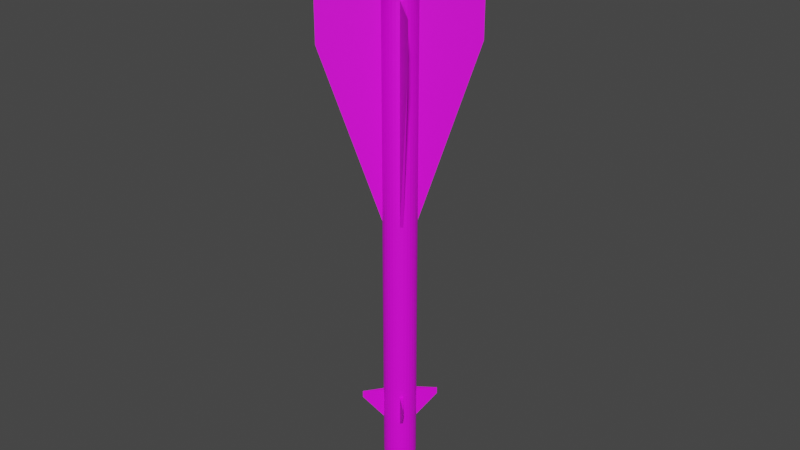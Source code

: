 # Source: R-40T.blend  (saved by Blender 2.80.75; exported with 4.5.12 LTS)
import bpy
from mathutils import Matrix  # noqa: F401  (used for matrix-valued properties, if any)

bpy.ops.wm.read_factory_settings(use_empty=True)
scene = bpy.context.scene
scene.name = 'Scene'

# ---- collections
col_collection = bpy.data.collections.new('Collection'); scene.collection.children.link(col_collection)

# ---- images (referenced by path relative to the original .blend; pixels are not part of the script)
import os
ASSET_DIR = os.environ.get("B2B_ASSET_DIR", "")  # directory of the original .blend (textures are referenced by path, not embedded)
HERE = os.path.dirname(os.path.abspath(__file__))  # packed textures are extracted next to this script under _unpacked/

def load_image(name, relpath, width, height, colorspace="sRGB"):
    """Load a texture the original file referenced (path relative to the .blend, or extracted next to this script)."""
    p = next((c for c in (os.path.join(HERE, relpath), os.path.join(ASSET_DIR, relpath)) if relpath and os.path.exists(c)), "")
    if p:
        img = bpy.data.images.load(p, check_existing=True)
        img.name = name
    else:  # same state as the original file: an image datablock whose file is absent (Cycles renders it pink)
        img = bpy.data.images.new(name, width, height)
        img.source = "FILE"
        img.filepath = "//" + (relpath or name)
    img.colorspace_settings.name = colorspace
    return img
img_r_40t_texture_png = load_image('R-40T Texture.png', 'R-40T Texture.png', 1024, 1024, 'sRGB')

# ---- materials (node trees are filled in below, after node groups)
mat_material_001 = bpy.data.materials.new('Material.001')
mat_material_001.use_transparent_shadow = False

# ---- material node trees
mat_material_001.use_nodes = True; mat_material_001.node_tree.nodes.clear()
_N = mat_material_001.node_tree.nodes; _L = mat_material_001.node_tree.links
n0 = _N.new('ShaderNodeOutputMaterial'); n0.name = 'Material Output'; n0.location = (300, 300)
n1 = _N.new('ShaderNodeBsdfPrincipled'); n1.name = 'Principled BSDF'; n1.location = (10, 300)
n1.distribution = 'GGX'
n1.subsurface_method = 'BURLEY'
n1.inputs[3].default_value = 1.45
n1.inputs[27].default_value = (0.0, 0.0, 0.0, 1.0)
n1.inputs[28].default_value = 1.0
n2 = _N.new('ShaderNodeTexImage'); n2.name = 'Image Texture'; n2.location = (-295, 204)
n2.image = img_r_40t_texture_png
_L.new(n1.outputs[0], n0.inputs[0])
_L.new(n2.outputs[0], n1.inputs[0])
n0.is_active_output = True

# ---- world
world_world = bpy.data.worlds.new('World'); scene.world = world_world
world_world.use_nodes = True; world_world.node_tree.nodes.clear()
_N = world_world.node_tree.nodes; _L = world_world.node_tree.links
n0 = _N.new('ShaderNodeOutputWorld'); n0.name = 'World Output'; n0.location = (300, 300)
n1 = _N.new('ShaderNodeBackground'); n1.name = 'Background'; n1.location = (10, 300)
n1.inputs[0].default_value = (0.05088, 0.05088, 0.05088, 1.0)
_L.new(n1.outputs[0], n0.inputs[0])
n0.is_active_output = True
world_world.color = (0.05088, 0.05088, 0.05088)
world_world.use_sun_shadow = False
world_world.sun_shadow_jitter_overblur = 0.0

# ---- meshes
me_cylinder = bpy.data.meshes.new('Cylinder')
me_cylinder.from_pydata([(0.1007, 1.044, -15.5), (0.1007, 1.044, 16.03), (0.2929, 1.005, -15.5), (0.2929, 1.005, 16.03), (0.4738, 0.9294, -15.5), (0.4738, 0.9294, 16.03), (0.6365, 0.82, -15.5), (0.6365, 0.82, 16.03), (0.7747, 0.681, -15.5), (0.7747, 0.681, 16.03), (0.8832, 0.5177, -15.5), (0.8832, 0.5177, 16.03), (0.9577, 0.3364, -15.5), (0.9577, 0.3364, 16.03), (0.9954, 0.144, -15.5), (0.9954, 0.144, 16.03), (0.9949, -0.05199, -15.5), (0.9949, -0.05198, 16.03), (0.9562, -0.2441, -15.5), (0.9562, -0.2441, 16.03), (0.8806, -0.4251, -15.5), (0.8806, -0.4251, 16.03), (0.7713, -0.5878, -15.5), (0.7713, -0.5878, 16.03), (0.6323, -0.726, -15.5), (0.6323, -0.726, 16.03), (0.469, -0.8345, -15.5), (0.469, -0.8345, 16.03), (0.2877, -0.909, -15.5), (0.2877, -0.909, 16.03), (0.09533, -0.9467, -15.5), (0.09533, -0.9467, 16.03), (-0.1007, -0.9462, -15.5), (-0.1007, -0.9462, 16.03), (-0.2929, -0.9074, -15.5), (-0.2929, -0.9074, 16.03), (-0.4738, -0.8319, -15.5), (-0.4738, -0.8319, 16.03), (-0.6365, -0.7226, -15.5), (-0.6365, -0.7226, 16.03), (-0.7747, -0.5836, -15.5), (-0.7747, -0.5836, 16.03), (-0.8832, -0.4203, -15.5), (-0.8832, -0.4203, 16.03), (-0.9577, -0.239, -15.5), (-0.9577, -0.239, 16.03), (-0.9954, -0.04661, -15.5), (-0.9954, -0.04661, 16.03), (-0.9949, 0.1494, -15.5), (-0.9949, 0.1494, 16.03), (-0.9562, 0.3416, -15.5), (-0.9562, 0.3416, 16.03), (-0.8806, 0.5225, -15.5), (-0.8806, 0.5225, 16.03), (-0.7713, 0.6852, -15.5), (-0.7713, 0.6852, 16.03), (-0.6323, 0.8234, -15.5), (-0.6323, 0.8234, 16.03), (-0.469, 0.9319, -15.5), (-0.469, 0.9319, 16.03), (-0.2877, 1.006, -15.5), (-0.2877, 1.006, 16.03), (-0.09533, 1.044, -15.5), (-0.09533, 1.044, 16.03), (-0.1749, 0.6308, 17.15), (-0.2851, 0.5855, 17.15), (-0.3843, 0.5196, 17.15), (-0.4688, 0.4356, 17.15), (-0.5353, 0.3367, 17.15), (-0.5812, 0.2267, 17.15), (-0.6047, 0.1099, 17.15), (-0.605, -0.009222, 17.15), (-0.5821, -0.1261, 17.15), (-0.5368, -0.2364, 17.15), (-0.4709, -0.3356, 17.15), (-0.3869, -0.4201, 17.15), (-0.288, -0.4865, 17.15), (-0.178, -0.5324, 17.15), (-0.06121, -0.556, 17.15), (0.05794, -0.5563, 17.15), (0.1749, -0.5334, 17.15), (0.2851, -0.4881, 17.15), (0.3843, -0.4222, 17.15), (0.4688, -0.3381, 17.15), (0.5353, -0.2392, 17.15), (0.5812, -0.1293, 17.15), (0.6047, -0.01249, 17.15), (0.605, 0.1067, 17.15), (0.5821, 0.2236, 17.15), (0.5368, 0.3338, 17.15), (0.4709, 0.433, 17.15), (0.3869, 0.5175, 17.15), (0.288, 0.584, 17.15), (0.06121, 0.6534, 17.15), (0.178, 0.6299, 17.15), (-0.05794, 0.6538, 17.15), (0.07225, 0.7626, 17.15), (-0.0684, 0.763, 17.15), (-0.2064, 0.7359, 17.15), (-0.3365, 0.6824, 17.15), (-0.4537, 0.6046, 17.15), (-0.5534, 0.5054, 17.15), (-0.6319, 0.3887, 17.15), (-0.686, 0.2589, 17.15), (-0.7139, 0.121, 17.15), (-0.7142, -0.01968, 17.15), (-0.6872, -0.1577, 17.15), (-0.6337, -0.2878, 17.15), (-0.5559, -0.405, 17.15), (-0.4567, -0.5047, 17.15), (-0.3399, -0.5831, 17.15), (-0.2101, -0.6373, 17.15), (-0.07226, -0.6651, 17.15), (0.0684, -0.6655, 17.15), (0.2064, -0.6384, 17.15), (0.3365, -0.585, 17.15), (0.4537, -0.5071, 17.15), (0.5534, -0.408, 17.15), (0.6319, -0.2912, 17.15), (0.686, -0.1614, 17.15), (0.7139, -0.02354, 17.15), (0.7142, 0.1171, 17.15), (0.6872, 0.2551, 17.15), (0.6337, 0.3852, 17.15), (0.5559, 0.5024, 17.15), (0.4567, 0.6021, 17.15), (0.3399, 0.6806, 17.15), (0.2101, 0.7348, 17.15), (0.01974, 0.2437, 18.91), (-0.01869, 0.2438, 18.91), (-0.05639, 0.2364, 18.91), (-0.09193, 0.2218, 18.91), (-0.1239, 0.2006, 18.91), (-0.1512, 0.1735, 18.91), (-0.1726, 0.1416, 18.91), (-0.1874, 0.1061, 18.91), (-0.195, 0.06846, 18.91), (-0.1951, 0.03004, 18.91), (-0.1877, -0.007669, 18.91), (-0.1731, -0.04321, 18.91), (-0.1518, -0.07521, 18.91), (-0.1248, -0.1025, 18.91), (-0.09286, -0.1239, 18.91), (-0.0574, -0.1387, 18.91), (-0.01974, -0.1463, 18.91), (0.01868, -0.1464, 18.91), (0.05639, -0.139, 18.91), (0.09192, -0.1244, 18.91), (0.1239, -0.1031, 18.91), (0.1512, -0.07603, 18.91), (0.1726, -0.04414, 18.91), (0.1874, -0.008682, 18.91), (0.195, 0.02898, 18.91), (0.1951, 0.0674, 18.91), (0.1877, 0.1051, 18.91), (0.1731, 0.1406, 18.91), (0.1518, 0.1727, 18.91), (0.1247, 0.1999, 18.91), (0.09286, 0.2213, 18.91), (0.0574, 0.2361, 18.91), (0.07504, 0.7901, 17.15), (-0.07104, 0.7905, 17.15), (-0.2144, 0.7624, 17.15), (-0.3495, 0.7069, 17.15), (-0.4712, 0.626, 17.15), (-0.5748, 0.523, 17.15), (-0.6563, 0.4018, 17.15), (-0.7125, 0.267, 17.15), (-0.7414, 0.1238, 17.15), (-0.7418, -0.02232, 17.15), (-0.7137, -0.1657, 17.15), (-0.6582, -0.3008, 17.15), (-0.5773, -0.4225, 17.15), (-0.4743, -0.5261, 17.15), (-0.3531, -0.6075, 17.15), (-0.2182, -0.6638, 17.15), (-0.07505, -0.6927, 17.15), (0.07104, -0.6931, 17.15), (0.2144, -0.665, 17.15), (0.3495, -0.6094, 17.15), (0.4712, -0.5286, 17.15), (0.5748, -0.4256, 17.15), (0.6563, -0.3043, 17.15), (0.7125, -0.1695, 17.15), (0.7414, -0.02633, 17.15), (0.7418, 0.1198, 17.15), (0.7137, 0.2631, 17.15), (0.6582, 0.3982, 17.15), (0.5773, 0.5199, 17.15), (0.4743, 0.6235, 17.15), (0.3531, 0.705, 17.15), (0.2182, 0.7612, 17.15), (0.05842, 0.6259, 17.15), (-0.0553, 0.6262, 17.15), (-0.1669, 0.6043, 17.15), (-0.2721, 0.5611, 17.15), (-0.3668, 0.4981, 17.15), (-0.4474, 0.4179, 17.15), (-0.5109, 0.3236, 17.15), (-0.5547, 0.2186, 17.15), (-0.5772, 0.1071, 17.15), (-0.5775, -0.006581, 17.15), (-0.5556, -0.1182, 17.15), (-0.5123, -0.2234, 17.15), (-0.4494, -0.3181, 17.15), (-0.3692, -0.3987, 17.15), (-0.2748, -0.4621, 17.15), (-0.1699, -0.5059, 17.15), (-0.05842, -0.5284, 17.15), (0.0553, -0.5287, 17.15), (0.1669, -0.5069, 17.15), (0.2721, -0.4636, 17.15), (0.3668, -0.4007, 17.15), (0.4474, -0.3205, 17.15), (0.5109, -0.2261, 17.15), (0.5547, -0.1212, 17.15), (0.5772, -0.009699, 17.15), (0.5775, 0.104, 17.15), (0.5556, 0.2156, 17.15), (0.5123, 0.3208, 17.15), (0.4494, 0.4155, 17.15), (0.3692, 0.4962, 17.15), (0.2748, 0.5596, 17.15), (0.1699, 0.6034, 17.15), (-0.0684, 0.763, 16.77), (-0.05794, 0.6538, 16.77), (0.06121, 0.6534, 16.77), (0.07225, 0.7626, 16.77), (-0.2064, 0.7359, 16.77), (-0.1749, 0.6308, 16.77), (-0.3365, 0.6824, 16.77), (-0.2851, 0.5855, 16.77), (-0.4537, 0.6046, 16.77), (-0.3843, 0.5196, 16.77), (-0.5534, 0.5054, 16.77), (-0.4688, 0.4356, 16.77), (-0.6319, 0.3887, 16.77), (-0.5353, 0.3367, 16.77), (-0.686, 0.2589, 16.77), (-0.5812, 0.2267, 16.77), (-0.7139, 0.121, 16.77), (-0.6047, 0.1099, 16.77), (-0.7142, -0.01968, 16.77), (-0.605, -0.009222, 16.77), (-0.6872, -0.1577, 16.77), (-0.5821, -0.1261, 16.77), (-0.6337, -0.2878, 16.77), (-0.5368, -0.2364, 16.77), (-0.5559, -0.405, 16.77), (-0.4709, -0.3356, 16.77), (-0.4567, -0.5047, 16.77), (-0.3869, -0.4201, 16.77), (-0.3399, -0.5831, 16.77), (-0.288, -0.4865, 16.77), (-0.2101, -0.6373, 16.77), (-0.178, -0.5324, 16.77), (-0.07226, -0.6651, 16.77), (-0.06121, -0.556, 16.77), (0.0684, -0.6655, 16.77), (0.05794, -0.5563, 16.77), (0.2064, -0.6384, 16.77), (0.1749, -0.5334, 16.77), (0.3365, -0.585, 16.77), (0.2851, -0.4881, 16.77), (0.4537, -0.5071, 16.77), (0.3843, -0.4222, 16.77), (0.5534, -0.408, 16.77), (0.4688, -0.3381, 16.77), (0.6319, -0.2912, 16.77), (0.5353, -0.2392, 16.77), (0.686, -0.1614, 16.77), (0.5812, -0.1293, 16.77), (0.7139, -0.02354, 16.77), (0.6047, -0.01249, 16.77), (0.7142, 0.1171, 16.77), (0.605, 0.1067, 16.77), (0.6872, 0.2551, 16.77), (0.5821, 0.2236, 16.77), (0.6337, 0.3852, 16.77), (0.5368, 0.3338, 16.77), (0.5559, 0.5024, 16.77), (0.4709, 0.433, 16.77), (0.4567, 0.6021, 16.77), (0.3869, 0.5175, 16.77), (0.3399, 0.6806, 16.77), (0.288, 0.584, 16.77), (0.2101, 0.7348, 16.77), (0.178, 0.6299, 16.77), (0.0304, 0.3491, 18.91), (-0.02878, 0.3492, 18.91), (-0.08685, 0.3378, 18.91), (-0.1416, 0.3153, 18.91), (-0.1909, 0.2826, 18.91), (-0.2328, 0.2409, 18.91), (-0.2658, 0.1917, 18.91), (-0.2886, 0.1371, 18.91), (-0.3003, 0.07912, 18.91), (-0.3005, 0.01994, 18.91), (-0.2891, -0.03813, 18.91), (-0.2666, -0.09286, 18.91), (-0.2339, -0.1422, 18.91), (-0.1921, -0.1841, 18.91), (-0.143, -0.2171, 18.91), (-0.08841, -0.2399, 18.91), (-0.0304, -0.2516, 18.91), (0.02877, -0.2518, 18.91), (0.08684, -0.2404, 18.91), (0.1416, -0.2179, 18.91), (0.1909, -0.1851, 18.91), (0.2328, -0.1434, 18.91), (0.2658, -0.0943, 18.91), (0.2886, -0.03969, 18.91), (0.3003, 0.01832, 18.91), (0.3005, 0.0775, 18.91), (0.2891, 0.1356, 18.91), (0.2666, 0.1903, 18.91), (0.2339, 0.2396, 18.91), (0.1921, 0.2815, 18.91), (0.143, 0.3146, 18.91), (0.0884, 0.3373, 18.91), (0.1007, 1.044, -13.0), (0.2929, 1.005, -13.0), (0.4738, 0.9294, -13.0), (0.6365, 0.82, -13.0), (0.7747, 0.681, -13.0), (0.8832, 0.5177, -13.0), (0.9577, 0.3364, -13.0), (0.9954, 0.144, -13.0), (0.9949, -0.05199, -13.0), (0.9562, -0.2441, -13.0), (0.8806, -0.4251, -13.0), (0.7713, -0.5878, -13.0), (0.6323, -0.726, -13.0), (0.469, -0.8345, -13.0), (0.2877, -0.909, -13.0), (0.09533, -0.9467, -13.0), (-0.1007, -0.9462, -13.0), (-0.2929, -0.9074, -13.0), (-0.4738, -0.8319, -13.0), (-0.6365, -0.7226, -13.0), (-0.7747, -0.5836, -13.0), (-0.8832, -0.4203, -13.0), (-0.9577, -0.239, -13.0), (-0.9954, -0.04661, -13.0), (-0.9949, 0.1494, -13.0), (-0.9562, 0.3416, -13.0), (-0.8806, 0.5225, -13.0), (-0.7713, 0.6852, -13.0), (-0.6323, 0.8234, -13.0), (-0.469, 0.9319, -13.0), (-0.2877, 1.006, -13.0), (-0.09533, 1.044, -13.0), (0.1007, 1.044, -11.07), (0.2929, 1.005, -11.07), (0.4738, 0.9294, -11.07), (0.6365, 0.82, -11.07), (0.7747, 0.681, -11.07), (0.8832, 0.5177, -11.07), (0.9577, 0.3364, -11.07), (0.9954, 0.144, -11.07), (0.9949, -0.05199, -11.07), (0.9562, -0.2441, -11.07), (0.8806, -0.4251, -11.07), (0.7713, -0.5878, -11.07), (0.6323, -0.726, -11.07), (0.469, -0.8345, -11.07), (0.2877, -0.909, -11.07), (0.09533, -0.9467, -11.07), (-0.1007, -0.9462, -11.07), (-0.2929, -0.9074, -11.07), (-0.4738, -0.8319, -11.07), (-0.6365, -0.7226, -11.07), (-0.7747, -0.5836, -11.07), (-0.8832, -0.4203, -11.07), (-0.9577, -0.239, -11.07), (-0.9954, -0.04661, -11.07), (-0.9949, 0.1494, -11.07), (-0.9562, 0.3416, -11.07), (-0.8806, 0.5225, -11.07), (-0.7713, 0.6852, -11.07), (-0.6323, 0.8234, -11.07), (-0.469, 0.9319, -11.07), (-0.2877, 1.006, -11.07), (-0.09533, 1.044, -11.07), (0.1007, 1.044, 13.31), (0.2929, 1.005, 13.31), (0.4738, 0.9294, 13.31), (0.6365, 0.82, 13.31), (0.7747, 0.681, 13.31), (0.8832, 0.5177, 13.31), (0.9577, 0.3364, 13.31), (0.9954, 0.144, 13.31), (0.9949, -0.05198, 13.31), (0.9562, -0.2441, 13.31), (0.8806, -0.4251, 13.31), (0.7713, -0.5878, 13.31), (0.6323, -0.726, 13.31), (0.469, -0.8345, 13.31), (0.2877, -0.909, 13.31), (0.09533, -0.9467, 13.31), (-0.1007, -0.9462, 13.31), (-0.2929, -0.9074, 13.31), (-0.4738, -0.8319, 13.31), (-0.6365, -0.7226, 13.31), (-0.7747, -0.5836, 13.31), (-0.8832, -0.4203, 13.31), (-0.9577, -0.239, 13.31), (-0.9954, -0.04661, 13.31), (-0.9949, 0.1494, 13.31), (-0.9562, 0.3416, 13.31), (-0.8806, 0.5225, 13.31), (-0.7713, 0.6852, 13.31), (-0.6323, 0.8234, 13.31), (-0.469, 0.9319, 13.31), (-0.2877, 1.006, 13.31), (-0.09533, 1.044, 13.31), (0.2929, 1.005, 0.4514), (0.4738, 0.9294, 0.4514), (0.6365, 0.82, 0.4514), (0.7747, 0.681, 0.4514), (0.8832, 0.5177, 0.4514), (0.9577, 0.3364, 0.4514), (0.9954, 0.144, 0.4514), (0.9949, -0.05198, 0.4514), (0.9562, -0.2441, 0.4514), (0.8806, -0.4251, 0.4514), (0.7713, -0.5878, 0.4514), (0.6323, -0.726, 0.4514), (0.469, -0.8345, 0.4514), (0.2877, -0.909, 0.4514), (0.09533, -0.9467, 0.4514), (-0.1007, -0.9462, 0.4514), (-0.2929, -0.9074, 0.4514), (-0.4738, -0.8319, 0.4514), (-0.6365, -0.7226, 0.4514), (-0.7747, -0.5836, 0.4514), (-0.8832, -0.4203, 0.4514), (-0.9577, -0.239, 0.4514), (-0.9954, -0.04661, 0.4514), (-0.9949, 0.1494, 0.4514), (-0.9562, 0.3416, 0.4514), (-0.8806, 0.5225, 0.4514), (-0.7713, 0.6852, 0.4514), (-0.6323, 0.8234, 0.4514), (-0.469, 0.9319, 0.4514), (-0.2877, 1.006, 0.4514), (-0.09533, 1.044, 0.4514), (0.1007, 1.044, 0.4514), (3.11, -3.078, 13.31), (-3.127, -3.061, 13.31), (3.11, -3.078, 10.78), (3.127, 3.159, 13.31), (-3.127, -3.061, 10.78), (3.127, 3.159, 10.78), (-3.11, 3.176, 13.31), (1.598, -1.558, -11.57), (-3.11, 3.176, 10.78), (1.598, -1.558, -11.15), (1.607, 1.647, -11.15), (1.607, 1.647, -11.57), (-1.598, 1.655, -11.15), (-1.598, 1.655, -11.57), (-1.607, -1.549, -11.57), (-1.607, -1.549, -11.15), (0.01973, 0.2437, 18.04), (-0.01869, 0.2438, 18.04), (-0.0564, 0.2364, 18.04), (-0.09193, 0.2218, 18.04), (-0.1239, 0.2006, 18.04), (-0.1512, 0.1735, 18.04), (-0.1726, 0.1416, 18.04), (-0.1874, 0.1061, 18.04), (-0.195, 0.06846, 18.04), (-0.1951, 0.03004, 18.04), (-0.1877, -0.007669, 18.04), (-0.1731, -0.04321, 18.04), (-0.1519, -0.07521, 18.04), (-0.1248, -0.1025, 18.04), (-0.09287, -0.1239, 18.04), (-0.05741, -0.1387, 18.04), (-0.01974, -0.1463, 18.04), (0.01868, -0.1464, 18.04), (0.05638, -0.139, 18.04), (0.09192, -0.1244, 18.04), (0.1239, -0.1031, 18.04), (0.1512, -0.07603, 18.04), (0.1726, -0.04414, 18.04), (0.1874, -0.008682, 18.04), (0.195, 0.02898, 18.04), (0.1951, 0.0674, 18.04), (0.1877, 0.1051, 18.04), (0.1731, 0.1406, 18.04), (0.1518, 0.1727, 18.04), (0.1247, 0.1999, 18.04), (0.09285, 0.2213, 18.04), (0.0574, 0.2361, 18.04), (0.09165, 0.9542, -16.46), (0.2665, 0.9189, -16.46), (0.4312, 0.8502, -16.46), (0.5793, 0.7507, -16.46), (0.7051, 0.6242, -16.46), (0.8038, 0.4756, -16.46), (0.8717, 0.3106, -16.46), (0.906, 0.1355, -16.46), (0.9055, -0.04294, -16.46), (0.8702, -0.2178, -16.46), (0.8015, -0.3825, -16.46), (0.702, -0.5306, -16.46), (0.5755, -0.6564, -16.46), (0.4269, -0.7551, -16.46), (0.2618, -0.8229, -16.46), (0.08676, -0.8573, -16.46), (-0.09166, -0.8568, -16.46), (-0.2666, -0.8215, -16.46), (-0.4312, -0.7528, -16.46), (-0.5793, -0.6533, -16.46), (-0.7051, -0.5268, -16.46), (-0.8038, -0.3781, -16.46), (-0.8717, -0.2131, -16.46), (-0.906, -0.03805, -16.46), (-0.9055, 0.1404, -16.46), (-0.8702, 0.3153, -16.46), (-0.8015, 0.4799, -16.46), (-0.702, 0.628, -16.46), (-0.5755, 0.7538, -16.46), (-0.4269, 0.8525, -16.46), (-0.2618, 0.9204, -16.46), (-0.08676, 0.9547, -16.46), (0.07631, 0.8026, -17.21), (0.2219, 0.7733, -17.21), (0.359, 0.716, -17.21), (0.4823, 0.6332, -17.21), (0.5871, 0.5279, -17.21), (0.6693, 0.4041, -17.21), (0.7257, 0.2667, -17.21), (0.7543, 0.121, -17.21), (0.7539, -0.02759, -17.21), (0.7245, -0.1732, -17.21), (0.6673, -0.3103, -17.21), (0.5845, -0.4336, -17.21), (0.4791, -0.5383, -17.21), (0.3554, -0.6205, -17.21), (0.218, -0.677, -17.21), (0.07224, -0.7056, -17.21), (-0.07631, -0.7052, -17.21), (-0.2219, -0.6758, -17.21), (-0.359, -0.6186, -17.21), (-0.4823, -0.5358, -17.21), (-0.5871, -0.4304, -17.21), (-0.6693, -0.3067, -17.21), (-0.7257, -0.1693, -17.21), (-0.7543, -0.02352, -17.21), (-0.7539, 0.125, -17.21), (-0.7245, 0.2706, -17.21), (-0.6673, 0.4077, -17.21), (-0.5845, 0.531, -17.21), (-0.4791, 0.6358, -17.21), (-0.3554, 0.718, -17.21), (-0.218, 0.7745, -17.21), (-0.07224, 0.803, -17.21), (0.0551, 0.5931, -18.0), (0.1602, 0.5719, -18.0), (0.2592, 0.5306, -18.0), (0.3483, 0.4707, -18.0), (0.4239, 0.3947, -18.0), (0.4833, 0.3053, -18.0), (0.524, 0.2061, -18.0), (0.5447, 0.1009, -18.0), (0.5444, -0.006384, -18.0), (0.5232, -0.1115, -18.0), (0.4819, -0.2105, -18.0), (0.422, -0.2995, -18.0), (0.346, -0.3752, -18.0), (0.2566, -0.4345, -18.0), (0.1574, -0.4753, -18.0), (0.05216, -0.496, -18.0), (-0.0551, -0.4957, -18.0), (-0.1602, -0.4745, -18.0), (-0.2592, -0.4331, -18.0), (-0.3483, -0.3733, -18.0), (-0.4239, -0.2973, -18.0), (-0.4833, -0.2079, -18.0), (-0.524, -0.1087, -18.0), (-0.5447, -0.003444, -18.0), (-0.5444, 0.1038, -18.0), (-0.5232, 0.209, -18.0), (-0.4819, 0.308, -18.0), (-0.422, 0.397, -18.0), (-0.346, 0.4726, -18.0), (-0.2566, 0.532, -18.0), (-0.1574, 0.5728, -18.0), (-0.05216, 0.5934, -18.0), (0.04471, 0.4905, -18.27), (0.13, 0.4733, -18.27), (0.2104, 0.4398, -18.27), (0.2826, 0.3912, -18.27), (0.344, 0.3295, -18.27), (0.3922, 0.257, -18.27), (0.4253, 0.1765, -18.27), (0.442, 0.09105, -18.27), (0.4418, 0.004001, -18.27), (0.4246, -0.08133, -18.27), (0.391, -0.1617, -18.27), (0.3425, -0.2339, -18.27), (0.2808, -0.2953, -18.27), (0.2083, -0.3435, -18.27), (0.1277, -0.3765, -18.27), (0.04233, -0.3933, -18.27), (-0.04472, -0.3931, -18.27), (-0.13, -0.3759, -18.27), (-0.2104, -0.3423, -18.27), (-0.2826, -0.2938, -18.27), (-0.344, -0.2321, -18.27), (-0.3922, -0.1595, -18.27), (-0.4253, -0.07903, -18.27), (-0.442, 0.006387, -18.27), (-0.4418, 0.09343, -18.27), (-0.4246, 0.1788, -18.27), (-0.391, 0.2591, -18.27), (-0.3425, 0.3313, -18.27), (-0.2808, 0.3927, -18.27), (-0.2083, 0.4409, -18.27), (-0.1278, 0.474, -18.27), (-0.04233, 0.4907, -18.27), (0.02718, 0.3172, -18.59), (0.07904, 0.3068, -18.59), (0.1279, 0.2864, -18.59), (0.1718, 0.2569, -18.59), (0.2091, 0.2194, -18.59), (0.2384, 0.1753, -18.59), (0.2585, 0.1264, -18.59), (0.2687, 0.07445, -18.59), (0.2685, 0.02154, -18.59), (0.258, -0.03032, -18.59), (0.2377, -0.07915, -18.59), (0.2082, -0.1231, -18.59), (0.1706, -0.1604, -18.59), (0.1266, -0.1896, -18.59), (0.07764, -0.2098, -18.59), (0.02573, -0.2199, -18.59), (-0.02718, -0.2198, -18.59), (-0.07904, -0.2093, -18.59), (-0.1279, -0.189, -18.59), (-0.1718, -0.1594, -18.59), (-0.2091, -0.1219, -18.59), (-0.2384, -0.07786, -18.59), (-0.2585, -0.02893, -18.59), (-0.2687, 0.02299, -18.59), (-0.2685, 0.0759, -18.59), (-0.2581, 0.1278, -18.59), (-0.2377, 0.1766, -18.59), (-0.2082, 0.2205, -18.59), (-0.1707, 0.2578, -18.59), (-0.1266, 0.2871, -18.59), (-0.07765, 0.3072, -18.59), (-0.02573, 0.3174, -18.59), (-1.325e-06, 0.04872, -18.69), (0.014, 0.1871, -18.66), (0.04073, 0.1817, -18.66), (0.06589, 0.1712, -18.66), (0.08851, 0.156, -18.66), (0.1077, 0.1367, -18.66), (0.1228, 0.1139, -18.66), (0.1332, 0.08873, -18.66), (0.1384, 0.06197, -18.66), (0.1384, 0.03471, -18.66), (0.133, 0.007989, -18.66), (0.1225, -0.01717, -18.66), (0.1073, -0.0398, -18.66), (0.08793, -0.05902, -18.66), (0.06522, -0.07411, -18.66), (0.04001, -0.08447, -18.66), (0.01326, -0.08972, -18.66), (-0.01401, -0.08964, -18.66), (-0.04073, -0.08425, -18.66), (-0.06589, -0.07375, -18.66), (-0.08852, -0.05855, -18.66), (-0.1077, -0.03922, -18.66), (-0.1228, -0.01651, -18.66), (-0.1332, 0.008707, -18.66), (-0.1384, 0.03546, -18.66), (-0.1384, 0.06272, -18.66), (-0.133, 0.08945, -18.66), (-0.1225, 0.1146, -18.66), (-0.1073, 0.1372, -18.66), (-0.08793, 0.1565, -18.66), (-0.06523, 0.1715, -18.66), (-0.04001, 0.1819, -18.66), (-0.01326, 0.1872, -18.66)], [], [(384, 1, 3, 385), (385, 3, 5, 386), (386, 5, 7, 387), (387, 7, 9, 388), (388, 9, 11, 389), (389, 11, 13, 390), (390, 13, 15, 391), (391, 15, 17, 392), (392, 17, 19, 393), (393, 19, 21, 394), (394, 21, 23, 395), (395, 23, 25, 396), (396, 25, 27, 397), (397, 27, 29, 398), (398, 29, 31, 399), (399, 31, 33, 400), (400, 33, 35, 401), (401, 35, 37, 402), (402, 37, 39, 403), (403, 39, 41, 404), (404, 41, 43, 405), (405, 43, 45, 406), (406, 45, 47, 407), (407, 47, 49, 408), (408, 49, 51, 409), (409, 51, 53, 410), (410, 53, 55, 411), (411, 55, 57, 412), (412, 57, 59, 413), (413, 59, 61, 414), (17, 15, 185, 184), (414, 61, 63, 415), (415, 63, 1, 384), (210, 211, 307, 306), (35, 33, 176, 175), (53, 51, 167, 166), (9, 7, 189, 188), (27, 25, 180, 179), (45, 43, 171, 170), (63, 61, 162, 161), (19, 17, 184, 183), (37, 35, 175, 174), (55, 53, 166, 165), (11, 9, 188, 187), (29, 27, 179, 178), (47, 45, 170, 169), (3, 1, 160, 191), (1, 63, 161, 160), (21, 19, 183, 182), (39, 37, 174, 173), (57, 55, 165, 164), (13, 11, 187, 186), (31, 29, 178, 177), (49, 47, 169, 168), (5, 3, 191, 190), (23, 21, 182, 181), (41, 39, 173, 172), (59, 57, 164, 163), (15, 13, 186, 185), (33, 31, 177, 176), (51, 49, 168, 167), (7, 5, 190, 189), (25, 23, 181, 180), (43, 41, 172, 171), (61, 59, 163, 162), (84, 83, 267, 269), (96, 97, 224, 227), (122, 123, 278, 276), (83, 82, 265, 267), (121, 122, 276, 274), (82, 81, 263, 265), (120, 121, 274, 272), (81, 80, 261, 263), (119, 120, 272, 270), (80, 79, 259, 261), (118, 119, 270, 268), (79, 78, 257, 259), (117, 118, 268, 266), (78, 77, 255, 257), (116, 117, 266, 264), (77, 76, 253, 255), (115, 116, 264, 262), (76, 75, 251, 253), (114, 115, 262, 260), (75, 74, 249, 251), (113, 114, 260, 258), (74, 73, 247, 249), (112, 113, 258, 256), (73, 72, 245, 247), (111, 112, 256, 254), (72, 71, 243, 245), (110, 111, 254, 252), (71, 70, 241, 243), (109, 110, 252, 250), (70, 69, 239, 241), (108, 109, 250, 248), (69, 68, 237, 239), (197, 198, 294, 293), (211, 212, 308, 307), (198, 199, 295, 294), (212, 213, 309, 308), (199, 200, 296, 295), (213, 214, 310, 309), (200, 201, 297, 296), (214, 215, 311, 310), (201, 202, 298, 297), (215, 216, 312, 311), (202, 203, 299, 298), (216, 217, 313, 312), (203, 204, 300, 299), (217, 218, 314, 313), (204, 205, 301, 300), (218, 219, 315, 314), (205, 206, 302, 301), (192, 193, 289, 288), (219, 220, 316, 315), (206, 207, 303, 302), (193, 194, 290, 289), (220, 221, 317, 316), (207, 208, 304, 303), (194, 195, 291, 290), (221, 222, 318, 317), (208, 209, 305, 304), (195, 196, 292, 291), (222, 223, 319, 318), (209, 210, 306, 305), (196, 197, 293, 292), (223, 192, 288, 319), (97, 96, 160, 161), (98, 97, 161, 162), (99, 98, 162, 163), (100, 99, 163, 164), (101, 100, 164, 165), (102, 101, 165, 166), (103, 102, 166, 167), (104, 103, 167, 168), (105, 104, 168, 169), (106, 105, 169, 170), (107, 106, 170, 171), (108, 107, 171, 172), (109, 108, 172, 173), (110, 109, 173, 174), (111, 110, 174, 175), (112, 111, 175, 176), (113, 112, 176, 177), (114, 113, 177, 178), (115, 114, 178, 179), (116, 115, 179, 180), (117, 116, 180, 181), (118, 117, 181, 182), (119, 118, 182, 183), (120, 119, 183, 184), (121, 120, 184, 185), (122, 121, 185, 186), (123, 122, 186, 187), (124, 123, 187, 188), (125, 124, 188, 189), (126, 125, 189, 190), (127, 126, 190, 191), (96, 127, 191, 160), (93, 95, 193, 192), (95, 64, 194, 193), (64, 65, 195, 194), (65, 66, 196, 195), (66, 67, 197, 196), (67, 68, 198, 197), (68, 69, 199, 198), (69, 70, 200, 199), (70, 71, 201, 200), (71, 72, 202, 201), (72, 73, 203, 202), (73, 74, 204, 203), (74, 75, 205, 204), (75, 76, 206, 205), (76, 77, 207, 206), (77, 78, 208, 207), (78, 79, 209, 208), (79, 80, 210, 209), (80, 81, 211, 210), (81, 82, 212, 211), (82, 83, 213, 212), (83, 84, 214, 213), (84, 85, 215, 214), (85, 86, 216, 215), (86, 87, 217, 216), (87, 88, 218, 217), (88, 89, 219, 218), (89, 90, 220, 219), (90, 91, 221, 220), (91, 92, 222, 221), (92, 94, 223, 222), (94, 93, 192, 223), (225, 226, 227, 224), (229, 225, 224, 228), (231, 229, 228, 230), (233, 231, 230, 232), (235, 233, 232, 234), (237, 235, 234, 236), (239, 237, 236, 238), (241, 239, 238, 240), (243, 241, 240, 242), (245, 243, 242, 244), (247, 245, 244, 246), (249, 247, 246, 248), (251, 249, 248, 250), (253, 251, 250, 252), (255, 253, 252, 254), (257, 255, 254, 256), (259, 257, 256, 258), (261, 259, 258, 260), (263, 261, 260, 262), (265, 263, 262, 264), (267, 265, 264, 266), (269, 267, 266, 268), (271, 269, 268, 270), (273, 271, 270, 272), (275, 273, 272, 274), (277, 275, 274, 276), (279, 277, 276, 278), (281, 279, 278, 280), (283, 281, 280, 282), (285, 283, 282, 284), (287, 285, 284, 286), (226, 287, 286, 227), (123, 124, 280, 278), (97, 98, 228, 224), (85, 84, 269, 271), (124, 125, 282, 280), (98, 99, 230, 228), (86, 85, 271, 273), (125, 126, 284, 282), (99, 100, 232, 230), (87, 86, 273, 275), (126, 127, 286, 284), (100, 101, 234, 232), (88, 87, 275, 277), (127, 96, 227, 286), (101, 102, 236, 234), (89, 88, 277, 279), (95, 93, 226, 225), (102, 103, 238, 236), (90, 89, 279, 281), (64, 95, 225, 229), (103, 104, 240, 238), (91, 90, 281, 283), (65, 64, 229, 231), (104, 105, 242, 240), (92, 91, 283, 285), (66, 65, 231, 233), (105, 106, 244, 242), (94, 92, 285, 287), (67, 66, 233, 235), (106, 107, 246, 244), (93, 94, 287, 226), (68, 67, 235, 237), (107, 108, 248, 246), (129, 128, 288, 289), (130, 129, 289, 290), (131, 130, 290, 291), (132, 131, 291, 292), (133, 132, 292, 293), (134, 133, 293, 294), (135, 134, 294, 295), (136, 135, 295, 296), (137, 136, 296, 297), (138, 137, 297, 298), (139, 138, 298, 299), (140, 139, 299, 300), (141, 140, 300, 301), (142, 141, 301, 302), (143, 142, 302, 303), (144, 143, 303, 304), (145, 144, 304, 305), (146, 145, 305, 306), (147, 146, 306, 307), (148, 147, 307, 308), (149, 148, 308, 309), (150, 149, 309, 310), (151, 150, 310, 311), (152, 151, 311, 312), (153, 152, 312, 313), (154, 153, 313, 314), (155, 154, 314, 315), (156, 155, 315, 316), (157, 156, 316, 317), (158, 157, 317, 318), (159, 158, 318, 319), (128, 159, 319, 288), (142, 143, 479, 478), (62, 351, 320, 0), (60, 350, 351, 62), (58, 349, 350, 60), (56, 348, 349, 58), (54, 347, 348, 56), (52, 346, 347, 54), (50, 345, 346, 52), (48, 344, 345, 50), (46, 343, 344, 48), (44, 342, 343, 46), (42, 341, 342, 44), (40, 340, 341, 42), (38, 339, 340, 40), (36, 338, 339, 38), (34, 337, 338, 36), (32, 336, 337, 34), (30, 335, 336, 32), (28, 334, 335, 30), (26, 333, 334, 28), (24, 332, 333, 26), (22, 331, 332, 24), (20, 330, 331, 22), (18, 329, 330, 20), (16, 328, 329, 18), (14, 327, 328, 16), (12, 326, 327, 14), (10, 325, 326, 12), (8, 324, 325, 10), (6, 323, 324, 8), (4, 322, 323, 6), (2, 321, 322, 4), (0, 320, 321, 2), (351, 383, 352, 320), (350, 382, 383, 351), (349, 381, 382, 350), (348, 380, 381, 349), (380, 348, 461, 460), (346, 378, 379, 347), (345, 377, 378, 346), (344, 376, 377, 345), (343, 375, 376, 344), (342, 374, 375, 343), (341, 373, 374, 342), (340, 372, 373, 341), (340, 339, 462), (338, 370, 371, 339), (337, 369, 370, 338), (336, 368, 369, 337), (335, 367, 368, 336), (334, 366, 367, 335), (333, 365, 366, 334), (332, 364, 365, 333), (363, 364, 457), (330, 362, 363, 331), (329, 361, 362, 330), (328, 360, 361, 329), (327, 359, 360, 328), (326, 358, 359, 327), (325, 357, 358, 326), (324, 356, 357, 325), (356, 324, 459, 458), (322, 354, 355, 323), (321, 353, 354, 322), (320, 352, 353, 321), (446, 415, 384, 447), (445, 414, 415, 446), (444, 413, 414, 445), (443, 412, 413, 444), (442, 411, 454, 456), (441, 410, 411, 442), (440, 409, 410, 441), (439, 408, 409, 440), (438, 407, 408, 439), (437, 406, 407, 438), (436, 405, 406, 437), (435, 404, 405, 436), (404, 435, 452, 449), (433, 402, 403, 434), (432, 401, 402, 433), (431, 400, 401, 432), (430, 399, 400, 431), (429, 398, 399, 430), (428, 397, 398, 429), (427, 396, 397, 428), (395, 396, 448), (425, 394, 395, 426), (424, 393, 394, 425), (423, 392, 393, 424), (422, 391, 392, 423), (421, 390, 391, 422), (420, 389, 390, 421), (419, 388, 389, 420), (418, 387, 451, 453), (417, 386, 387, 418), (416, 385, 386, 417), (447, 384, 385, 416), (352, 447, 416, 353), (353, 416, 417, 354), (354, 417, 418, 355), (355, 418, 419, 356), (356, 419, 420, 357), (357, 420, 421, 358), (358, 421, 422, 359), (359, 422, 423, 360), (360, 423, 424, 361), (361, 424, 425, 362), (362, 425, 426, 363), (363, 426, 427, 364), (364, 427, 428, 365), (365, 428, 429, 366), (366, 429, 430, 367), (367, 430, 431, 368), (368, 431, 432, 369), (369, 432, 433, 370), (370, 433, 434, 371), (371, 434, 435, 372), (372, 435, 436, 373), (373, 436, 437, 374), (374, 437, 438, 375), (375, 438, 439, 376), (376, 439, 440, 377), (377, 440, 441, 378), (378, 441, 442, 379), (379, 442, 443, 380), (380, 443, 444, 381), (381, 444, 445, 382), (382, 445, 446, 383), (383, 446, 447, 352), (426, 395, 448, 450), (427, 426, 450), (396, 427, 450, 448), (403, 404, 449), (434, 403, 449, 452), (435, 434, 452), (419, 418, 453), (387, 388, 451), (388, 419, 453, 451), (443, 442, 456), (411, 412, 454), (412, 443, 456, 454), (331, 363, 457, 455), (364, 332, 455, 457), (332, 331, 455), (324, 323, 459), (323, 355, 458, 459), (355, 356, 458), (347, 379, 460, 461), (348, 347, 461), (379, 380, 460), (372, 340, 462, 463), (371, 372, 463), (339, 371, 463, 462), (464, 465, 466, 467, 468, 469, 470, 471, 472, 473, 474, 475, 476, 477, 478, 479, 480, 481, 482, 483, 484, 485, 486, 487, 488, 489, 490, 491, 492, 493, 494, 495), (129, 130, 466, 465), (156, 157, 493, 492), (143, 144, 480, 479), (130, 131, 467, 466), (157, 158, 494, 493), (144, 145, 481, 480), (131, 132, 468, 467), (158, 159, 495, 494), (145, 146, 482, 481), (132, 133, 469, 468), (159, 128, 464, 495), (146, 147, 483, 482), (133, 134, 470, 469), (147, 148, 484, 483), (134, 135, 471, 470), (148, 149, 485, 484), (135, 136, 472, 471), (149, 150, 486, 485), (136, 137, 473, 472), (150, 151, 487, 486), (137, 138, 474, 473), (151, 152, 488, 487), (138, 139, 475, 474), (152, 153, 489, 488), (139, 140, 476, 475), (153, 154, 490, 489), (140, 141, 477, 476), (154, 155, 491, 490), (141, 142, 478, 477), (128, 129, 465, 464), (155, 156, 492, 491), (6, 8, 500, 499), (516, 517, 549, 548), (24, 26, 509, 508), (42, 44, 518, 517), (60, 62, 527, 526), (16, 18, 505, 504), (34, 36, 514, 513), (52, 54, 523, 522), (8, 10, 501, 500), (26, 28, 510, 509), (44, 46, 519, 518), (0, 2, 497, 496), (62, 0, 496, 527), (18, 20, 506, 505), (36, 38, 515, 514), (54, 56, 524, 523), (10, 12, 502, 501), (28, 30, 511, 510), (46, 48, 520, 519), (2, 4, 498, 497), (20, 22, 507, 506), (38, 40, 516, 515), (56, 58, 525, 524), (12, 14, 503, 502), (30, 32, 512, 511), (48, 50, 521, 520), (4, 6, 499, 498), (22, 24, 508, 507), (40, 42, 517, 516), (58, 60, 526, 525), (14, 16, 504, 503), (32, 34, 513, 512), (50, 52, 522, 521), (551, 552, 584, 583), (503, 504, 536, 535), (517, 518, 550, 549), (504, 505, 537, 536), (518, 519, 551, 550), (505, 506, 538, 537), (519, 520, 552, 551), (506, 507, 539, 538), (520, 521, 553, 552), (507, 508, 540, 539), (521, 522, 554, 553), (508, 509, 541, 540), (522, 523, 555, 554), (509, 510, 542, 541), (496, 497, 529, 528), (523, 524, 556, 555), (510, 511, 543, 542), (497, 498, 530, 529), (524, 525, 557, 556), (511, 512, 544, 543), (498, 499, 531, 530), (525, 526, 558, 557), (512, 513, 545, 544), (499, 500, 532, 531), (526, 527, 559, 558), (513, 514, 546, 545), (500, 501, 533, 532), (527, 496, 528, 559), (514, 515, 547, 546), (501, 502, 534, 533), (515, 516, 548, 547), (502, 503, 535, 534), (586, 587, 619, 618), (538, 539, 571, 570), (552, 553, 585, 584), (539, 540, 572, 571), (553, 554, 586, 585), (540, 541, 573, 572), (554, 555, 587, 586), (541, 542, 574, 573), (528, 529, 561, 560), (555, 556, 588, 587), (542, 543, 575, 574), (529, 530, 562, 561), (556, 557, 589, 588), (543, 544, 576, 575), (530, 531, 563, 562), (557, 558, 590, 589), (544, 545, 577, 576), (531, 532, 564, 563), (558, 559, 591, 590), (545, 546, 578, 577), (532, 533, 565, 564), (559, 528, 560, 591), (546, 547, 579, 578), (533, 534, 566, 565), (547, 548, 580, 579), (534, 535, 567, 566), (548, 549, 581, 580), (535, 536, 568, 567), (549, 550, 582, 581), (536, 537, 569, 568), (550, 551, 583, 582), (537, 538, 570, 569), (594, 595, 627, 626), (573, 574, 606, 605), (560, 561, 593, 592), (587, 588, 620, 619), (574, 575, 607, 606), (561, 562, 594, 593), (588, 589, 621, 620), (575, 576, 608, 607), (562, 563, 595, 594), (589, 590, 622, 621), (576, 577, 609, 608), (563, 564, 596, 595), (590, 591, 623, 622), (577, 578, 610, 609), (564, 565, 597, 596), (591, 560, 592, 623), (578, 579, 611, 610), (565, 566, 598, 597), (579, 580, 612, 611), (566, 567, 599, 598), (580, 581, 613, 612), (567, 568, 600, 599), (581, 582, 614, 613), (568, 569, 601, 600), (582, 583, 615, 614), (569, 570, 602, 601), (583, 584, 616, 615), (570, 571, 603, 602), (584, 585, 617, 616), (571, 572, 604, 603), (585, 586, 618, 617), (572, 573, 605, 604), (629, 630, 663, 662), (621, 622, 654, 653), (608, 609, 641, 640), (595, 596, 628, 627), (622, 623, 655, 654), (609, 610, 642, 641), (596, 597, 629, 628), (623, 592, 624, 655), (610, 611, 643, 642), (597, 598, 630, 629), (611, 612, 644, 643), (598, 599, 631, 630), (612, 613, 645, 644), (599, 600, 632, 631), (613, 614, 646, 645), (600, 601, 633, 632), (614, 615, 647, 646), (601, 602, 634, 633), (615, 616, 648, 647), (602, 603, 635, 634), (616, 617, 649, 648), (603, 604, 636, 635), (617, 618, 650, 649), (604, 605, 637, 636), (618, 619, 651, 650), (605, 606, 638, 637), (592, 593, 625, 624), (619, 620, 652, 651), (606, 607, 639, 638), (593, 594, 626, 625), (620, 621, 653, 652), (607, 608, 640, 639), (643, 644, 677, 676), (630, 631, 664, 663), (644, 645, 678, 677), (631, 632, 665, 664), (645, 646, 679, 678), (632, 633, 666, 665), (646, 647, 680, 679), (633, 634, 667, 666), (647, 648, 681, 680), (634, 635, 668, 667), (648, 649, 682, 681), (635, 636, 669, 668), (649, 650, 683, 682), (636, 637, 670, 669), (650, 651, 684, 683), (637, 638, 671, 670), (624, 625, 658, 657), (651, 652, 685, 684), (638, 639, 672, 671), (625, 626, 659, 658), (652, 653, 686, 685), (639, 640, 673, 672), (626, 627, 660, 659), (653, 654, 687, 686), (640, 641, 674, 673), (627, 628, 661, 660), (654, 655, 688, 687), (641, 642, 675, 674), (628, 629, 662, 661), (655, 624, 657, 688), (642, 643, 676, 675), (656, 657, 658), (656, 658, 659), (656, 659, 660), (656, 660, 661), (656, 661, 662), (656, 662, 663), (656, 663, 664), (656, 664, 665), (656, 665, 666), (656, 666, 667), (656, 667, 668), (656, 668, 669), (656, 669, 670), (656, 670, 671), (656, 671, 672), (656, 672, 673), (656, 673, 674), (656, 674, 675), (656, 675, 676), (656, 676, 677), (656, 677, 678), (656, 678, 679), (656, 679, 680), (656, 680, 681), (656, 681, 682), (656, 682, 683), (656, 683, 684), (656, 684, 685), (656, 685, 686), (656, 686, 687), (656, 687, 688), (656, 688, 657)])
_uv = me_cylinder.uv_layers.new(name='UVMap')
_uv.uv.foreach_set('vector', [0.1132, 0.09226, 0.1131, 0.0004675, 0.1197, 0.0004608, 0.1198, 0.09226, 0.1198, 0.09226, 0.1197, 0.0004608, 0.1263, 0.0004542, 0.1264, 0.09225, 0.1264, 0.09225, 0.1263, 0.0004542, 0.1329, 0.0004474, 0.133, 0.09225, 0.133, 0.09225, 0.1329, 0.0004474, 0.1395, 0.0004405, 0.1396, 0.09224, 0.1396, 0.09224, 0.1395, 0.0004405, 0.1461, 0.0004334, 0.1462, 0.09224, 0.1462, 0.09224, 0.1461, 0.0004334, 0.1527, 0.0004264, 0.1528, 0.09224, 0.1528, 0.09224, 0.1527, 0.0004264, 0.1593, 0.0004191, 0.1594, 0.09223, 0.1594, 0.09223, 0.1593, 0.0004191, 0.1659, 0.0004118, 0.1661, 0.09223, 0.1661, 0.09223, 0.1659, 0.0004118, 0.1726, 0.0004043, 0.1727, 0.09222, 0.1727, 0.09222, 0.1726, 0.0004043, 0.1792, 0.0003968, 0.1793, 0.09222, 0.1793, 0.09222, 0.1792, 0.0003968, 0.1858, 0.000389, 0.1859, 0.09221, 0.1859, 0.09221, 0.1858, 0.000389, 0.1924, 0.0003811, 0.1925, 0.09221, 0.1925, 0.09221, 0.1924, 0.0003811, 0.199, 0.0003733, 0.1991, 0.0922, 0.1991, 0.0922, 0.199, 0.0003733, 0.2056, 0.0003651, 0.2057, 0.0922, 0.2057, 0.0922, 0.2056, 0.0003651, 0.2122, 0.0003569, 0.2124, 0.09219, 0.000754, 0.09232, 0.0006862, 0.0005656, 0.007294, 0.0005607, 0.007365, 0.09232, 0.007365, 0.09232, 0.007294, 0.0005607, 0.0139, 0.0005556, 0.01398, 0.09232, 0.01398, 0.09232, 0.0139, 0.0005556, 0.02051, 0.0005505, 0.02059, 0.09231, 0.02059, 0.09231, 0.02051, 0.0005505, 0.02712, 0.0005452, 0.0272, 0.09231, 0.0272, 0.09231, 0.02712, 0.0005452, 0.03373, 0.0005398, 0.03381, 0.09231, 0.03381, 0.09231, 0.03373, 0.0005398, 0.04034, 0.0005343, 0.04042, 0.0923, 0.04042, 0.0923, 0.04034, 0.0005343, 0.04695, 0.0005286, 0.04703, 0.0923, 0.04703, 0.0923, 0.04695, 0.0005286, 0.05356, 0.000523, 0.05365, 0.0923, 0.05365, 0.0923, 0.05356, 0.000523, 0.06017, 0.0005172, 0.06026, 0.09229, 0.06026, 0.09229, 0.06017, 0.0005172, 0.06678, 0.0005113, 0.06687, 0.09229, 0.06687, 0.09229, 0.06678, 0.0005113, 0.07339, 0.0005053, 0.07348, 0.09229, 0.07348, 0.09229, 0.07339, 0.0005053, 0.08, 0.0004992, 0.08009, 0.09228, 0.08009, 0.09228, 0.08, 0.0004992, 0.08661, 0.000493, 0.0867, 0.09228, 0.0867, 0.09228, 0.08661, 0.000493, 0.09322, 0.0004868, 0.09332, 0.09227, 0.09332, 0.09227, 0.09322, 0.0004868, 0.09983, 0.0004804, 0.09993, 0.09227, 0.2727, 0.9695, 0.2625, 0.9647, 0.2922, 0.9328, 0.2942, 0.9343, 0.09993, 0.09227, 0.09983, 0.0004804, 0.1064, 0.000474, 0.1065, 0.09227, 0.1065, 0.09227, 0.1064, 0.000474, 0.1131, 0.0004675, 0.1132, 0.09226, 0.8297, 0.9774, 0.8217, 0.9774, 0.8259, 0.937, 0.8259, 0.9369, 0.3496, 0.9379, 0.3448, 0.9466, 0.3145, 0.9279, 0.316, 0.9252, 0.3125, 0.8689, 0.323, 0.8699, 0.3096, 0.907, 0.3069, 0.9065, 0.2517, 0.9341, 0.2517, 0.9238, 0.2887, 0.9228, 0.2888, 0.9256, 0.3231, 0.9663, 0.3139, 0.9703, 0.3051, 0.9351, 0.3078, 0.9339, 0.3492, 0.8874, 0.3528, 0.8977, 0.3168, 0.9139, 0.3157, 0.9115, 0.2675, 0.8879, 0.2748, 0.8813, 0.2959, 0.91, 0.2936, 0.912, 0.2832, 0.9723, 0.2727, 0.9695, 0.2942, 0.9343, 0.2967, 0.9353, 0.3529, 0.9284, 0.3496, 0.9379, 0.316, 0.9252, 0.317, 0.9224, 0.3022, 0.8696, 0.3125, 0.8689, 0.3069, 0.9065, 0.304, 0.9066, 0.2534, 0.9445, 0.2517, 0.9341, 0.2888, 0.9256, 0.2894, 0.9283, 0.3314, 0.961, 0.3231, 0.9663, 0.3078, 0.9339, 0.3103, 0.9323, 0.3438, 0.8775, 0.3492, 0.8874, 0.3157, 0.9115, 0.3141, 0.9094, 0.2566, 0.9044, 0.2614, 0.8957, 0.2917, 0.9144, 0.2902, 0.9171, 0.2614, 0.8957, 0.2675, 0.8879, 0.2936, 0.912, 0.2917, 0.9144, 0.2937, 0.9734, 0.2832, 0.9723, 0.2967, 0.9353, 0.2994, 0.9358, 0.3546, 0.9185, 0.3529, 0.9284, 0.317, 0.9224, 0.3175, 0.9195, 0.2924, 0.872, 0.3022, 0.8696, 0.304, 0.9066, 0.3012, 0.9073, 0.257, 0.9548, 0.2534, 0.9445, 0.2894, 0.9283, 0.2906, 0.9308, 0.3387, 0.9543, 0.3314, 0.961, 0.3103, 0.9323, 0.3126, 0.9303, 0.3335, 0.8728, 0.3438, 0.8775, 0.3141, 0.9094, 0.312, 0.908, 0.2534, 0.9138, 0.2566, 0.9044, 0.2902, 0.9171, 0.2892, 0.9199, 0.304, 0.9726, 0.2937, 0.9734, 0.2994, 0.9358, 0.3022, 0.9357, 0.3546, 0.9081, 0.3546, 0.9185, 0.3175, 0.9195, 0.3174, 0.9166, 0.2832, 0.876, 0.2924, 0.872, 0.3012, 0.9073, 0.2985, 0.9084, 0.2625, 0.9647, 0.257, 0.9548, 0.2906, 0.9308, 0.2922, 0.9328, 0.3448, 0.9466, 0.3387, 0.9543, 0.3126, 0.9303, 0.3145, 0.9279, 0.323, 0.8699, 0.3335, 0.8728, 0.312, 0.908, 0.3096, 0.907, 0.2517, 0.9238, 0.2534, 0.9138, 0.2892, 0.9199, 0.2887, 0.9228, 0.3139, 0.9703, 0.304, 0.9726, 0.3022, 0.9357, 0.3051, 0.9351, 0.3528, 0.8977, 0.3546, 0.9081, 0.3174, 0.9166, 0.3168, 0.9139, 0.2748, 0.8813, 0.2832, 0.876, 0.2985, 0.9084, 0.2959, 0.91, 0.6872, 0.9304, 0.6858, 0.929, 0.692, 0.9216, 0.6947, 0.9244, 0.6911, 0.9757, 0.6833, 0.9773, 0.6814, 0.9603, 0.6859, 0.9595, 0.7196, 0.9409, 0.7181, 0.9487, 0.7017, 0.9439, 0.7026, 0.9394, 0.6858, 0.929, 0.6842, 0.9278, 0.6888, 0.9193, 0.692, 0.9216, 0.7196, 0.9329, 0.7196, 0.9409, 0.7026, 0.9394, 0.7026, 0.9348, 0.6842, 0.9278, 0.6823, 0.927, 0.6852, 0.9178, 0.6888, 0.9193, 0.7181, 0.9251, 0.7196, 0.9329, 0.7026, 0.9348, 0.7018, 0.9302, 0.6823, 0.927, 0.6804, 0.9265, 0.6814, 0.917, 0.6852, 0.9178, 0.715, 0.9177, 0.7181, 0.9251, 0.7018, 0.9302, 0.7, 0.926, 0.6804, 0.9265, 0.6784, 0.9265, 0.6775, 0.917, 0.6814, 0.917, 0.7106, 0.9111, 0.715, 0.9177, 0.7, 0.926, 0.6975, 0.9221, 0.6784, 0.9265, 0.6764, 0.9268, 0.6737, 0.9177, 0.6775, 0.917, 0.705, 0.9055, 0.7106, 0.9111, 0.6975, 0.9221, 0.6943, 0.9188, 0.6764, 0.9268, 0.6746, 0.9276, 0.6701, 0.9192, 0.6737, 0.9177, 0.6984, 0.9011, 0.705, 0.9055, 0.6943, 0.9188, 0.6905, 0.9162, 0.6746, 0.9276, 0.6729, 0.9287, 0.6668, 0.9213, 0.6701, 0.9192, 0.691, 0.898, 0.6984, 0.9011, 0.6905, 0.9162, 0.6863, 0.9144, 0.6729, 0.9287, 0.6715, 0.9301, 0.6641, 0.924, 0.6668, 0.9213, 0.6832, 0.8965, 0.691, 0.898, 0.6863, 0.9144, 0.6818, 0.9135, 0.6715, 0.9301, 0.6704, 0.9317, 0.6619, 0.9273, 0.6641, 0.924, 0.6753, 0.8965, 0.6832, 0.8965, 0.6818, 0.9135, 0.6772, 0.9134, 0.6704, 0.9317, 0.6696, 0.9336, 0.6604, 0.9309, 0.6619, 0.9273, 0.6675, 0.898, 0.6753, 0.8965, 0.6772, 0.9134, 0.6727, 0.9143, 0.6696, 0.9336, 0.6692, 0.9356, 0.6596, 0.9347, 0.6604, 0.9309, 0.6602, 0.9011, 0.6675, 0.898, 0.6727, 0.9143, 0.6684, 0.916, 0.6692, 0.9356, 0.6692, 0.9377, 0.6596, 0.9386, 0.6596, 0.9347, 0.6536, 0.9055, 0.6602, 0.9011, 0.6684, 0.916, 0.6646, 0.9185, 0.6692, 0.9377, 0.6695, 0.9397, 0.6603, 0.9425, 0.6596, 0.9386, 0.648, 0.9111, 0.6536, 0.9055, 0.6646, 0.9185, 0.6613, 0.9218, 0.6695, 0.9397, 0.6703, 0.9416, 0.6618, 0.9461, 0.6603, 0.9425, 0.6436, 0.9177, 0.648, 0.9111, 0.6613, 0.9218, 0.6587, 0.9256, 0.6703, 0.9416, 0.6714, 0.9433, 0.6639, 0.9494, 0.6618, 0.9461, 0.8448, 0.901, 0.8515, 0.9054, 0.8255, 0.9367, 0.8254, 0.9368, 0.8217, 0.9774, 0.8139, 0.9759, 0.8259, 0.937, 0.8259, 0.937, 0.8515, 0.9054, 0.8571, 0.9111, 0.8255, 0.9367, 0.8255, 0.9367, 0.8139, 0.9759, 0.8065, 0.9728, 0.8259, 0.937, 0.8259, 0.937, 0.8571, 0.9111, 0.8616, 0.9177, 0.8256, 0.9367, 0.8255, 0.9367, 0.8065, 0.9728, 0.7998, 0.9684, 0.8258, 0.9371, 0.8259, 0.937, 0.8616, 0.9177, 0.8646, 0.9251, 0.8256, 0.9366, 0.8256, 0.9367, 0.7998, 0.9684, 0.7942, 0.9627, 0.8258, 0.9371, 0.8258, 0.9371, 0.8646, 0.9251, 0.8662, 0.9329, 0.8257, 0.9366, 0.8256, 0.9366, 0.7942, 0.9627, 0.7898, 0.9561, 0.8258, 0.9371, 0.8258, 0.9371, 0.8662, 0.9329, 0.8662, 0.9409, 0.8257, 0.9366, 0.8257, 0.9366, 0.7898, 0.9561, 0.7867, 0.9487, 0.8257, 0.9372, 0.8258, 0.9371, 0.8662, 0.9409, 0.8646, 0.9487, 0.8258, 0.9367, 0.8257, 0.9366, 0.7867, 0.9487, 0.7851, 0.9409, 0.8257, 0.9372, 0.8257, 0.9372, 0.8646, 0.9487, 0.8616, 0.9561, 0.8258, 0.9367, 0.8258, 0.9367, 0.7851, 0.9409, 0.7851, 0.9329, 0.8256, 0.9372, 0.8257, 0.9372, 0.8616, 0.9561, 0.8571, 0.9627, 0.8258, 0.9367, 0.8258, 0.9367, 0.8065, 0.901, 0.8138, 0.8979, 0.8254, 0.937, 0.8254, 0.937, 0.7851, 0.9329, 0.7867, 0.9251, 0.8256, 0.9371, 0.8256, 0.9372, 0.8571, 0.9627, 0.8515, 0.9684, 0.8259, 0.9368, 0.8258, 0.9367, 0.8138, 0.8979, 0.8217, 0.8964, 0.8254, 0.9369, 0.8254, 0.937, 0.7867, 0.9251, 0.7897, 0.9177, 0.8255, 0.9371, 0.8256, 0.9371, 0.8515, 0.9684, 0.8449, 0.9728, 0.8259, 0.9368, 0.8259, 0.9368, 0.8217, 0.8964, 0.8296, 0.8964, 0.8254, 0.9368, 0.8254, 0.9369, 0.7897, 0.9177, 0.7942, 0.9111, 0.8255, 0.9371, 0.8255, 0.9371, 0.8449, 0.9728, 0.8375, 0.9759, 0.8259, 0.9369, 0.8259, 0.9368, 0.8296, 0.8964, 0.8375, 0.8979, 0.8254, 0.9368, 0.8254, 0.9368, 0.7942, 0.9111, 0.7998, 0.9054, 0.8254, 0.937, 0.8255, 0.9371, 0.8375, 0.9759, 0.8297, 0.9774, 0.8259, 0.9369, 0.8259, 0.9369, 0.8375, 0.8979, 0.8448, 0.901, 0.8254, 0.9368, 0.8254, 0.9368, 0.7998, 0.9054, 0.8065, 0.901, 0.8254, 0.937, 0.8254, 0.937, 0.294, 0.9124, 0.2921, 0.9147, 0.2917, 0.9144, 0.2936, 0.912, 0.2962, 0.9105, 0.294, 0.9124, 0.2936, 0.912, 0.2959, 0.91, 0.2987, 0.9089, 0.2962, 0.9105, 0.2959, 0.91, 0.2985, 0.9084, 0.3013, 0.9078, 0.2987, 0.9089, 0.2985, 0.9084, 0.3012, 0.9073, 0.3041, 0.9072, 0.3013, 0.9078, 0.3012, 0.9073, 0.304, 0.9066, 0.3068, 0.9071, 0.3041, 0.9072, 0.304, 0.9066, 0.3069, 0.9065, 0.3093, 0.9075, 0.3068, 0.9071, 0.3069, 0.9065, 0.3096, 0.907, 0.3117, 0.9084, 0.3093, 0.9075, 0.3096, 0.907, 0.312, 0.908, 0.3137, 0.9098, 0.3117, 0.9084, 0.312, 0.908, 0.3141, 0.9094, 0.3152, 0.9118, 0.3137, 0.9098, 0.3141, 0.9094, 0.3157, 0.9115, 0.3163, 0.9141, 0.3152, 0.9118, 0.3157, 0.9115, 0.3168, 0.9139, 0.3169, 0.9167, 0.3163, 0.9141, 0.3168, 0.9139, 0.3174, 0.9166, 0.3169, 0.9195, 0.3169, 0.9167, 0.3174, 0.9166, 0.3175, 0.9195, 0.3164, 0.9223, 0.3169, 0.9195, 0.3175, 0.9195, 0.317, 0.9224, 0.3155, 0.925, 0.3164, 0.9223, 0.317, 0.9224, 0.316, 0.9252, 0.3141, 0.9276, 0.3155, 0.925, 0.316, 0.9252, 0.3145, 0.9279, 0.3122, 0.9299, 0.3141, 0.9276, 0.3145, 0.9279, 0.3126, 0.9303, 0.31, 0.9319, 0.3122, 0.9299, 0.3126, 0.9303, 0.3103, 0.9323, 0.3076, 0.9334, 0.31, 0.9319, 0.3103, 0.9323, 0.3078, 0.9339, 0.3049, 0.9345, 0.3076, 0.9334, 0.3078, 0.9339, 0.3051, 0.9351, 0.3022, 0.9351, 0.3049, 0.9345, 0.3051, 0.9351, 0.3022, 0.9357, 0.2995, 0.9352, 0.3022, 0.9351, 0.3022, 0.9357, 0.2994, 0.9358, 0.2969, 0.9348, 0.2995, 0.9352, 0.2994, 0.9358, 0.2967, 0.9353, 0.2945, 0.9338, 0.2969, 0.9348, 0.2967, 0.9353, 0.2942, 0.9343, 0.2926, 0.9324, 0.2945, 0.9338, 0.2942, 0.9343, 0.2922, 0.9328, 0.291, 0.9304, 0.2926, 0.9324, 0.2922, 0.9328, 0.2906, 0.9308, 0.2899, 0.9281, 0.291, 0.9304, 0.2906, 0.9308, 0.2894, 0.9283, 0.2893, 0.9255, 0.2899, 0.9281, 0.2894, 0.9283, 0.2888, 0.9256, 0.2893, 0.9228, 0.2893, 0.9255, 0.2888, 0.9256, 0.2887, 0.9228, 0.2897, 0.92, 0.2893, 0.9228, 0.2887, 0.9228, 0.2892, 0.9199, 0.2907, 0.9173, 0.2897, 0.92, 0.2892, 0.9199, 0.2902, 0.9171, 0.2921, 0.9147, 0.2907, 0.9173, 0.2902, 0.9171, 0.2917, 0.9144, 0.8056, 0.8993, 0.8133, 0.8961, 0.8138, 0.8979, 0.8065, 0.901, 0.8133, 0.8961, 0.8215, 0.8945, 0.8217, 0.8964, 0.8138, 0.8979, 0.8215, 0.8945, 0.8298, 0.8945, 0.8296, 0.8964, 0.8217, 0.8964, 0.8298, 0.8945, 0.838, 0.8961, 0.8375, 0.8979, 0.8296, 0.8964, 0.838, 0.8961, 0.8458, 0.8993, 0.8448, 0.901, 0.8375, 0.8979, 0.8458, 0.8993, 0.8527, 0.9039, 0.8515, 0.9054, 0.8448, 0.901, 0.8527, 0.9039, 0.8586, 0.9098, 0.8571, 0.9111, 0.8515, 0.9054, 0.8586, 0.9098, 0.8633, 0.9168, 0.8616, 0.9177, 0.8571, 0.9111, 0.8633, 0.9168, 0.8665, 0.9245, 0.8646, 0.9251, 0.8616, 0.9177, 0.8665, 0.9245, 0.8681, 0.9327, 0.8662, 0.9329, 0.8646, 0.9251, 0.8681, 0.9327, 0.8681, 0.9411, 0.8662, 0.9409, 0.8662, 0.9329, 0.8681, 0.9411, 0.8665, 0.9493, 0.8646, 0.9487, 0.8662, 0.9409, 0.8665, 0.9493, 0.8633, 0.957, 0.8616, 0.9561, 0.8646, 0.9487, 0.8633, 0.957, 0.8586, 0.9639, 0.8571, 0.9627, 0.8616, 0.9561, 0.8586, 0.9639, 0.8527, 0.9699, 0.8515, 0.9684, 0.8571, 0.9627, 0.8527, 0.9699, 0.8458, 0.9745, 0.8449, 0.9728, 0.8515, 0.9684, 0.8458, 0.9745, 0.838, 0.9777, 0.8375, 0.9759, 0.8449, 0.9728, 0.838, 0.9777, 0.8298, 0.9793, 0.8297, 0.9774, 0.8375, 0.9759, 0.8298, 0.9793, 0.8215, 0.9793, 0.8217, 0.9774, 0.8297, 0.9774, 0.8215, 0.9793, 0.8133, 0.9777, 0.8139, 0.9759, 0.8217, 0.9774, 0.8133, 0.9777, 0.8056, 0.9745, 0.8065, 0.9728, 0.8139, 0.9759, 0.8056, 0.9745, 0.7986, 0.9699, 0.7998, 0.9684, 0.8065, 0.9728, 0.7986, 0.9699, 0.7927, 0.964, 0.7942, 0.9627, 0.7998, 0.9684, 0.7927, 0.964, 0.7881, 0.957, 0.7898, 0.9561, 0.7942, 0.9627, 0.7881, 0.957, 0.7849, 0.9493, 0.7867, 0.9487, 0.7898, 0.9561, 0.7849, 0.9493, 0.7832, 0.9411, 0.7851, 0.9409, 0.7867, 0.9487, 0.7832, 0.9411, 0.7832, 0.9327, 0.7851, 0.9329, 0.7851, 0.9409, 0.7832, 0.9327, 0.7848, 0.9245, 0.7867, 0.9251, 0.7851, 0.9329, 0.7848, 0.9245, 0.788, 0.9168, 0.7897, 0.9177, 0.7867, 0.9251, 0.788, 0.9168, 0.7927, 0.9098, 0.7942, 0.9111, 0.7897, 0.9177, 0.7927, 0.9098, 0.7986, 0.9039, 0.7998, 0.9054, 0.7942, 0.9111, 0.7986, 0.9039, 0.8056, 0.8993, 0.8065, 0.901, 0.7998, 0.9054, 0.6811, 0.9568, 0.6849, 0.956, 0.6859, 0.9595, 0.6814, 0.9603, 0.6772, 0.9567, 0.6811, 0.9568, 0.6814, 0.9603, 0.6768, 0.9603, 0.6734, 0.9559, 0.6772, 0.9567, 0.6768, 0.9603, 0.6723, 0.9593, 0.6698, 0.9544, 0.6734, 0.9559, 0.6723, 0.9593, 0.6681, 0.9575, 0.6666, 0.9522, 0.6698, 0.9544, 0.6681, 0.9575, 0.6643, 0.9549, 0.6639, 0.9494, 0.6666, 0.9522, 0.6643, 0.9549, 0.6611, 0.9516, 0.6618, 0.9461, 0.6639, 0.9494, 0.6611, 0.9516, 0.6586, 0.9478, 0.6603, 0.9425, 0.6618, 0.9461, 0.6586, 0.9478, 0.6568, 0.9435, 0.6596, 0.9386, 0.6603, 0.9425, 0.6568, 0.9435, 0.656, 0.9389, 0.6596, 0.9347, 0.6596, 0.9386, 0.656, 0.9389, 0.656, 0.9343, 0.6604, 0.9309, 0.6596, 0.9347, 0.656, 0.9343, 0.6569, 0.9298, 0.6619, 0.9273, 0.6604, 0.9309, 0.6569, 0.9298, 0.6587, 0.9256, 0.6641, 0.924, 0.6619, 0.9273, 0.6587, 0.9256, 0.6613, 0.9218, 0.6668, 0.9213, 0.6641, 0.924, 0.6613, 0.9218, 0.6646, 0.9185, 0.6701, 0.9192, 0.6668, 0.9213, 0.6646, 0.9185, 0.6684, 0.916, 0.6737, 0.9177, 0.6701, 0.9192, 0.6684, 0.916, 0.6727, 0.9143, 0.6775, 0.917, 0.6737, 0.9177, 0.6727, 0.9143, 0.6772, 0.9134, 0.6814, 0.917, 0.6775, 0.917, 0.6772, 0.9134, 0.6818, 0.9135, 0.6852, 0.9178, 0.6814, 0.917, 0.6818, 0.9135, 0.6863, 0.9144, 0.6888, 0.9193, 0.6852, 0.9178, 0.6863, 0.9144, 0.6905, 0.9162, 0.692, 0.9216, 0.6888, 0.9193, 0.6905, 0.9162, 0.6943, 0.9188, 0.6947, 0.9244, 0.692, 0.9216, 0.6943, 0.9188, 0.6975, 0.9221, 0.6969, 0.9276, 0.6947, 0.9244, 0.6975, 0.9221, 0.7, 0.926, 0.6983, 0.9313, 0.6969, 0.9276, 0.7, 0.926, 0.7018, 0.9302, 0.6991, 0.9351, 0.6983, 0.9313, 0.7018, 0.9302, 0.7026, 0.9348, 0.699, 0.939, 0.6991, 0.9351, 0.7026, 0.9348, 0.7026, 0.9394, 0.6982, 0.9429, 0.699, 0.939, 0.7026, 0.9394, 0.7017, 0.9439, 0.6967, 0.9465, 0.6982, 0.9429, 0.7017, 0.9439, 0.6999, 0.9482, 0.6945, 0.9497, 0.6967, 0.9465, 0.6999, 0.9482, 0.6973, 0.952, 0.6918, 0.9524, 0.6945, 0.9497, 0.6973, 0.952, 0.694, 0.9552, 0.6885, 0.9546, 0.6918, 0.9524, 0.694, 0.9552, 0.6902, 0.9577, 0.6849, 0.956, 0.6885, 0.9546, 0.6902, 0.9577, 0.6859, 0.9595, 0.7181, 0.9487, 0.7151, 0.956, 0.6999, 0.9482, 0.7017, 0.9439, 0.6833, 0.9773, 0.6753, 0.9773, 0.6768, 0.9603, 0.6814, 0.9603, 0.6883, 0.9322, 0.6872, 0.9304, 0.6947, 0.9244, 0.6969, 0.9276, 0.7151, 0.956, 0.7106, 0.9627, 0.6973, 0.952, 0.6999, 0.9482, 0.6753, 0.9773, 0.6675, 0.9757, 0.6723, 0.9593, 0.6768, 0.9603, 0.6891, 0.9341, 0.6883, 0.9322, 0.6969, 0.9276, 0.6983, 0.9313, 0.7106, 0.9627, 0.705, 0.9683, 0.694, 0.9552, 0.6973, 0.952, 0.6675, 0.9757, 0.6602, 0.9726, 0.6681, 0.9575, 0.6723, 0.9593, 0.6894, 0.9361, 0.6891, 0.9341, 0.6983, 0.9313, 0.6991, 0.9351, 0.705, 0.9683, 0.6984, 0.9727, 0.6902, 0.9577, 0.694, 0.9552, 0.6602, 0.9726, 0.6536, 0.9682, 0.6643, 0.9549, 0.6681, 0.9575, 0.6894, 0.9381, 0.6894, 0.9361, 0.6991, 0.9351, 0.699, 0.939, 0.6984, 0.9727, 0.6911, 0.9757, 0.6859, 0.9595, 0.6902, 0.9577, 0.6536, 0.9682, 0.648, 0.9626, 0.6611, 0.9516, 0.6643, 0.9549, 0.689, 0.9401, 0.6894, 0.9381, 0.699, 0.939, 0.6982, 0.9429, 0.6802, 0.9473, 0.6821, 0.9469, 0.6849, 0.956, 0.6811, 0.9568, 0.648, 0.9626, 0.6436, 0.956, 0.6586, 0.9478, 0.6611, 0.9516, 0.6882, 0.942, 0.689, 0.9401, 0.6982, 0.9429, 0.6967, 0.9465, 0.6782, 0.9472, 0.6802, 0.9473, 0.6811, 0.9568, 0.6772, 0.9567, 0.6436, 0.956, 0.6406, 0.9486, 0.6568, 0.9435, 0.6586, 0.9478, 0.6871, 0.9437, 0.6882, 0.942, 0.6967, 0.9465, 0.6945, 0.9497, 0.6762, 0.9468, 0.6782, 0.9472, 0.6772, 0.9567, 0.6734, 0.9559, 0.6406, 0.9486, 0.639, 0.9408, 0.656, 0.9389, 0.6568, 0.9435, 0.6856, 0.9451, 0.6871, 0.9437, 0.6945, 0.9497, 0.6918, 0.9524, 0.6744, 0.946, 0.6762, 0.9468, 0.6734, 0.9559, 0.6698, 0.9544, 0.639, 0.9408, 0.639, 0.9329, 0.656, 0.9343, 0.656, 0.9389, 0.684, 0.9462, 0.6856, 0.9451, 0.6918, 0.9524, 0.6885, 0.9546, 0.6728, 0.9448, 0.6744, 0.946, 0.6698, 0.9544, 0.6666, 0.9522, 0.639, 0.9329, 0.6406, 0.9251, 0.6569, 0.9298, 0.656, 0.9343, 0.6821, 0.9469, 0.684, 0.9462, 0.6885, 0.9546, 0.6849, 0.956, 0.6714, 0.9433, 0.6728, 0.9448, 0.6666, 0.9522, 0.6639, 0.9494, 0.6406, 0.9251, 0.6436, 0.9177, 0.6587, 0.9256, 0.6569, 0.9298, 0.8255, 0.9369, 0.8255, 0.937, 0.8254, 0.937, 0.8254, 0.937, 0.8255, 0.9369, 0.8255, 0.9369, 0.8254, 0.937, 0.8254, 0.9369, 0.8255, 0.9369, 0.8255, 0.9369, 0.8254, 0.9369, 0.8254, 0.9368, 0.8255, 0.9368, 0.8255, 0.9369, 0.8254, 0.9368, 0.8254, 0.9368, 0.8255, 0.9368, 0.8255, 0.9368, 0.8254, 0.9368, 0.8254, 0.9368, 0.8255, 0.9368, 0.8255, 0.9368, 0.8254, 0.9368, 0.8255, 0.9367, 0.8256, 0.9368, 0.8255, 0.9368, 0.8255, 0.9367, 0.8255, 0.9367, 0.8256, 0.9367, 0.8256, 0.9368, 0.8255, 0.9367, 0.8256, 0.9367, 0.8256, 0.9367, 0.8256, 0.9367, 0.8256, 0.9367, 0.8256, 0.9366, 0.8257, 0.9367, 0.8256, 0.9367, 0.8256, 0.9366, 0.8257, 0.9366, 0.8257, 0.9367, 0.8257, 0.9367, 0.8257, 0.9366, 0.8257, 0.9366, 0.8257, 0.9367, 0.8257, 0.9367, 0.8257, 0.9366, 0.8258, 0.9367, 0.8258, 0.9368, 0.8257, 0.9367, 0.8258, 0.9367, 0.8258, 0.9367, 0.8258, 0.9368, 0.8258, 0.9368, 0.8258, 0.9367, 0.8258, 0.9367, 0.8258, 0.9368, 0.8258, 0.9368, 0.8258, 0.9367, 0.8259, 0.9368, 0.8258, 0.9368, 0.8258, 0.9368, 0.8259, 0.9368, 0.8259, 0.9368, 0.8258, 0.9369, 0.8258, 0.9368, 0.8259, 0.9368, 0.8259, 0.9369, 0.8258, 0.9369, 0.8258, 0.9369, 0.8259, 0.9369, 0.8259, 0.9369, 0.8258, 0.9369, 0.8258, 0.9369, 0.8259, 0.9369, 0.8259, 0.937, 0.8258, 0.937, 0.8258, 0.9369, 0.8259, 0.937, 0.8259, 0.937, 0.8258, 0.937, 0.8258, 0.937, 0.8259, 0.937, 0.8259, 0.937, 0.8258, 0.937, 0.8258, 0.937, 0.8259, 0.937, 0.8258, 0.9371, 0.8258, 0.937, 0.8258, 0.937, 0.8258, 0.9371, 0.8258, 0.9371, 0.8257, 0.9371, 0.8258, 0.937, 0.8258, 0.9371, 0.8258, 0.9371, 0.8257, 0.9371, 0.8257, 0.9371, 0.8258, 0.9371, 0.8257, 0.9372, 0.8257, 0.9371, 0.8257, 0.9371, 0.8257, 0.9372, 0.8257, 0.9372, 0.8256, 0.9371, 0.8257, 0.9371, 0.8257, 0.9372, 0.8256, 0.9372, 0.8256, 0.9371, 0.8256, 0.9371, 0.8256, 0.9372, 0.8256, 0.9371, 0.8256, 0.937, 0.8256, 0.9371, 0.8256, 0.9371, 0.8255, 0.9371, 0.8255, 0.937, 0.8256, 0.937, 0.8255, 0.9371, 0.8255, 0.9371, 0.8255, 0.937, 0.8255, 0.937, 0.8255, 0.9371, 0.8254, 0.937, 0.8255, 0.937, 0.8255, 0.937, 0.8254, 0.937, 0.8254, 0.937, 0.6264, 0.7633, 0.6281, 0.7593, 0.6272, 0.8521, 0.6278, 0.8508, 0.1066, 0.9995, 0.1065, 0.9155, 0.1131, 0.9154, 0.1132, 0.9995, 0.09998, 0.9995, 0.09989, 0.9155, 0.1065, 0.9155, 0.1066, 0.9995, 0.09337, 0.9995, 0.09328, 0.9155, 0.09989, 0.9155, 0.09998, 0.9995, 0.08676, 0.9995, 0.08667, 0.9155, 0.09328, 0.9155, 0.09337, 0.9995, 0.08015, 0.9996, 0.08006, 0.9155, 0.08667, 0.9155, 0.08676, 0.9995, 0.07354, 0.9996, 0.07345, 0.9155, 0.08006, 0.9155, 0.08015, 0.9996, 0.06693, 0.9996, 0.06683, 0.9155, 0.07345, 0.9155, 0.07354, 0.9996, 0.06032, 0.9996, 0.06022, 0.9155, 0.06683, 0.9155, 0.06693, 0.9996, 0.05371, 0.9996, 0.05361, 0.9155, 0.06022, 0.9155, 0.06032, 0.9996, 0.0471, 0.9996, 0.047, 0.9155, 0.05361, 0.9155, 0.05371, 0.9996, 0.04049, 0.9996, 0.04039, 0.9155, 0.047, 0.9155, 0.0471, 0.9996, 0.03387, 0.9996, 0.03378, 0.9155, 0.04039, 0.9155, 0.04049, 0.9996, 0.02726, 0.9996, 0.02717, 0.9155, 0.03378, 0.9155, 0.03387, 0.9996, 0.02065, 0.9996, 0.02056, 0.9155, 0.02717, 0.9155, 0.02726, 0.9996, 0.01404, 0.9996, 0.01395, 0.9156, 0.02056, 0.9155, 0.02065, 0.9996, 0.007432, 0.9996, 0.007335, 0.9156, 0.01395, 0.9156, 0.01404, 0.9996, 0.000821, 0.9996, 0.0007242, 0.9156, 0.007335, 0.9156, 0.007432, 0.9996, 0.2057, 0.9994, 0.2057, 0.9154, 0.2123, 0.9153, 0.2124, 0.9994, 0.1991, 0.9994, 0.199, 0.9154, 0.2057, 0.9154, 0.2057, 0.9994, 0.1925, 0.9994, 0.1924, 0.9154, 0.199, 0.9154, 0.1991, 0.9994, 0.1859, 0.9994, 0.1858, 0.9154, 0.1924, 0.9154, 0.1925, 0.9994, 0.1793, 0.9994, 0.1792, 0.9154, 0.1858, 0.9154, 0.1859, 0.9994, 0.1727, 0.9995, 0.1726, 0.9154, 0.1792, 0.9154, 0.1793, 0.9994, 0.1661, 0.9995, 0.166, 0.9154, 0.1726, 0.9154, 0.1727, 0.9995, 0.1595, 0.9995, 0.1594, 0.9154, 0.166, 0.9154, 0.1661, 0.9995, 0.1529, 0.9995, 0.1528, 0.9154, 0.1594, 0.9154, 0.1595, 0.9995, 0.1463, 0.9995, 0.1462, 0.9154, 0.1528, 0.9154, 0.1529, 0.9995, 0.1396, 0.9995, 0.1396, 0.9154, 0.1462, 0.9154, 0.1463, 0.9995, 0.133, 0.9995, 0.1329, 0.9154, 0.1396, 0.9154, 0.1396, 0.9995, 0.1264, 0.9995, 0.1263, 0.9154, 0.1329, 0.9154, 0.133, 0.9995, 0.1198, 0.9995, 0.1197, 0.9154, 0.1263, 0.9154, 0.1264, 0.9995, 0.1132, 0.9995, 0.1131, 0.9154, 0.1197, 0.9154, 0.1198, 0.9995, 0.1065, 0.9155, 0.1064, 0.8501, 0.113, 0.8501, 0.1131, 0.9154, 0.09989, 0.9155, 0.09982, 0.8502, 0.1064, 0.8501, 0.1065, 0.9155, 0.09328, 0.9155, 0.09321, 0.8502, 0.09982, 0.8502, 0.09989, 0.9155, 0.08667, 0.9155, 0.0866, 0.8502, 0.09321, 0.8502, 0.09328, 0.9155, 0.4939, 0.544, 0.4939, 0.6073, 0.4523, 0.5606, 0.4523, 0.5466, 0.07345, 0.9155, 0.07337, 0.8502, 0.07998, 0.8502, 0.08006, 0.9155, 0.06683, 0.9155, 0.06676, 0.8502, 0.07337, 0.8502, 0.07345, 0.9155, 0.06022, 0.9155, 0.06015, 0.8502, 0.06676, 0.8502, 0.06683, 0.9155, 0.05361, 0.9155, 0.05354, 0.8502, 0.06015, 0.8502, 0.06022, 0.9155, 0.047, 0.9155, 0.04693, 0.8502, 0.05354, 0.8502, 0.05361, 0.9155, 0.04039, 0.9155, 0.04032, 0.8502, 0.04693, 0.8502, 0.047, 0.9155, 0.03378, 0.9155, 0.03371, 0.8502, 0.04032, 0.8502, 0.04039, 0.9155, 0.255, 0.573, 0.2614, 0.5727, 0.2614, 0.6353, 0.02056, 0.9155, 0.02048, 0.8502, 0.02709, 0.8502, 0.02717, 0.9155, 0.01395, 0.9156, 0.01387, 0.8502, 0.02048, 0.8502, 0.02056, 0.9155, 0.007335, 0.9156, 0.007259, 0.8503, 0.01387, 0.8502, 0.01395, 0.9156, 0.0007242, 0.9156, 0.0006462, 0.8503, 0.007259, 0.8503, 0.007335, 0.9156, 0.2057, 0.9154, 0.2056, 0.8501, 0.2122, 0.85, 0.2123, 0.9153, 0.199, 0.9154, 0.199, 0.8501, 0.2056, 0.8501, 0.2057, 0.9154, 0.1924, 0.9154, 0.1924, 0.8501, 0.199, 0.8501, 0.199, 0.9154, 0.6068, 0.6042, 0.6132, 0.6037, 0.6132, 0.6454, 0.1792, 0.9154, 0.1791, 0.8501, 0.1858, 0.8501, 0.1858, 0.9154, 0.1726, 0.9154, 0.1725, 0.8501, 0.1791, 0.8501, 0.1792, 0.9154, 0.166, 0.9154, 0.1659, 0.8501, 0.1725, 0.8501, 0.1726, 0.9154, 0.1594, 0.9154, 0.1593, 0.8501, 0.1659, 0.8501, 0.166, 0.9154, 0.1528, 0.9154, 0.1527, 0.8501, 0.1593, 0.8501, 0.1594, 0.9154, 0.1462, 0.9154, 0.1461, 0.8501, 0.1527, 0.8501, 0.1528, 0.9154, 0.1396, 0.9154, 0.1395, 0.8501, 0.1461, 0.8501, 0.1462, 0.9154, 0.4483, 0.5669, 0.4483, 0.6303, 0.4066, 0.5835, 0.4066, 0.5695, 0.1263, 0.9154, 0.1263, 0.8501, 0.1329, 0.8501, 0.1329, 0.9154, 0.1197, 0.9154, 0.1197, 0.8501, 0.1263, 0.8501, 0.1263, 0.9154, 0.1131, 0.9154, 0.113, 0.8501, 0.1197, 0.8501, 0.1197, 0.9154, 0.1062, 0.4713, 0.1065, 0.09227, 0.1132, 0.09226, 0.1128, 0.4713, 0.09956, 0.4713, 0.09993, 0.09227, 0.1065, 0.09227, 0.1062, 0.4713, 0.09294, 0.4713, 0.09332, 0.09227, 0.09993, 0.09227, 0.09956, 0.4713, 0.08633, 0.4713, 0.0867, 0.09228, 0.09332, 0.09227, 0.09294, 0.4713, 0.8283, 0.002915, 0.8283, 0.4233, 0.7166, 0.4233, 0.7166, 0.3405, 0.0731, 0.4713, 0.07348, 0.09229, 0.08009, 0.09228, 0.07972, 0.4713, 0.06649, 0.4713, 0.06687, 0.09229, 0.07348, 0.09229, 0.0731, 0.4713, 0.05988, 0.4713, 0.06026, 0.09229, 0.06687, 0.09229, 0.06649, 0.4713, 0.05326, 0.4713, 0.05365, 0.0923, 0.06026, 0.09229, 0.05988, 0.4713, 0.04665, 0.4713, 0.04703, 0.0923, 0.05365, 0.0923, 0.05326, 0.4713, 0.04004, 0.4713, 0.04042, 0.0923, 0.04703, 0.0923, 0.04665, 0.4713, 0.03342, 0.4713, 0.03381, 0.09231, 0.04042, 0.0923, 0.04004, 0.4713, 0.7159, 0.002915, 0.7159, 0.4233, 0.6042, 0.08571, 0.6042, 0.002915, 0.0202, 0.4713, 0.02059, 0.09231, 0.0272, 0.09231, 0.02681, 0.4713, 0.01358, 0.4713, 0.01398, 0.09232, 0.02059, 0.09231, 0.0202, 0.4713, 0.006971, 0.4713, 0.007365, 0.09232, 0.01398, 0.09232, 0.01358, 0.4713, 0.0003569, 0.4713, 0.000754, 0.09232, 0.007365, 0.09232, 0.006971, 0.4713, 0.2054, 0.4712, 0.2057, 0.0922, 0.2124, 0.09219, 0.212, 0.4712, 0.1987, 0.4712, 0.1991, 0.0922, 0.2057, 0.0922, 0.2054, 0.4712, 0.1921, 0.4712, 0.1925, 0.09221, 0.1991, 0.0922, 0.1987, 0.4712, 0.4836, 0.6901, 0.4836, 0.6965, 0.3719, 0.6933, 0.1789, 0.4712, 0.1793, 0.09222, 0.1859, 0.09221, 0.1855, 0.4712, 0.1723, 0.4712, 0.1727, 0.09222, 0.1793, 0.09222, 0.1789, 0.4712, 0.1657, 0.4712, 0.1661, 0.09223, 0.1727, 0.09222, 0.1723, 0.4712, 0.1591, 0.4712, 0.1594, 0.09223, 0.1661, 0.09223, 0.1657, 0.4712, 0.1525, 0.4712, 0.1528, 0.09224, 0.1594, 0.09223, 0.1591, 0.4712, 0.1458, 0.4712, 0.1462, 0.09224, 0.1528, 0.09224, 0.1525, 0.4712, 0.1392, 0.4712, 0.1396, 0.09224, 0.1462, 0.09224, 0.1458, 0.4712, 0.9836, 0.3728, 0.9836, 0.7932, 0.8719, 0.7932, 0.8719, 0.7104, 0.126, 0.4713, 0.1264, 0.09225, 0.133, 0.09225, 0.1326, 0.4712, 0.1194, 0.4713, 0.1198, 0.09226, 0.1264, 0.09225, 0.126, 0.4713, 0.1128, 0.4713, 0.1132, 0.09226, 0.1198, 0.09226, 0.1194, 0.4713, 0.113, 0.8501, 0.1128, 0.4713, 0.1194, 0.4713, 0.1197, 0.8501, 0.1197, 0.8501, 0.1194, 0.4713, 0.126, 0.4713, 0.1263, 0.8501, 0.1263, 0.8501, 0.126, 0.4713, 0.1326, 0.4712, 0.1329, 0.8501, 0.1329, 0.8501, 0.1326, 0.4712, 0.1392, 0.4712, 0.1395, 0.8501, 0.1395, 0.8501, 0.1392, 0.4712, 0.1458, 0.4712, 0.1461, 0.8501, 0.1461, 0.8501, 0.1458, 0.4712, 0.1525, 0.4712, 0.1527, 0.8501, 0.1527, 0.8501, 0.1525, 0.4712, 0.1591, 0.4712, 0.1593, 0.8501, 0.1593, 0.8501, 0.1591, 0.4712, 0.1657, 0.4712, 0.1659, 0.8501, 0.1659, 0.8501, 0.1657, 0.4712, 0.1723, 0.4712, 0.1725, 0.8501, 0.1725, 0.8501, 0.1723, 0.4712, 0.1789, 0.4712, 0.1791, 0.8501, 0.1791, 0.8501, 0.1789, 0.4712, 0.1855, 0.4712, 0.1858, 0.8501, 0.1858, 0.8501, 0.1855, 0.4712, 0.1921, 0.4712, 0.1924, 0.8501, 0.1924, 0.8501, 0.1921, 0.4712, 0.1987, 0.4712, 0.199, 0.8501, 0.199, 0.8501, 0.1987, 0.4712, 0.2054, 0.4712, 0.2056, 0.8501, 0.2056, 0.8501, 0.2054, 0.4712, 0.212, 0.4712, 0.2122, 0.85, 0.0006462, 0.8503, 0.0003569, 0.4713, 0.006971, 0.4713, 0.007259, 0.8503, 0.007259, 0.8503, 0.006971, 0.4713, 0.01358, 0.4713, 0.01387, 0.8502, 0.01387, 0.8502, 0.01358, 0.4713, 0.0202, 0.4713, 0.02048, 0.8502, 0.02048, 0.8502, 0.0202, 0.4713, 0.02681, 0.4713, 0.02709, 0.8502, 0.02709, 0.8502, 0.02681, 0.4713, 0.03342, 0.4713, 0.03371, 0.8502, 0.03371, 0.8502, 0.03342, 0.4713, 0.04004, 0.4713, 0.04032, 0.8502, 0.04032, 0.8502, 0.04004, 0.4713, 0.04665, 0.4713, 0.04693, 0.8502, 0.04693, 0.8502, 0.04665, 0.4713, 0.05326, 0.4713, 0.05354, 0.8502, 0.05354, 0.8502, 0.05326, 0.4713, 0.05988, 0.4713, 0.06015, 0.8502, 0.06015, 0.8502, 0.05988, 0.4713, 0.06649, 0.4713, 0.06676, 0.8502, 0.06676, 0.8502, 0.06649, 0.4713, 0.0731, 0.4713, 0.07337, 0.8502, 0.07337, 0.8502, 0.0731, 0.4713, 0.07972, 0.4713, 0.07998, 0.8502, 0.07998, 0.8502, 0.07972, 0.4713, 0.08633, 0.4713, 0.0866, 0.8502, 0.0866, 0.8502, 0.08633, 0.4713, 0.09294, 0.4713, 0.09321, 0.8502, 0.09321, 0.8502, 0.09294, 0.4713, 0.09956, 0.4713, 0.09982, 0.8502, 0.09982, 0.8502, 0.09956, 0.4713, 0.1062, 0.4713, 0.1064, 0.8501, 0.1064, 0.8501, 0.1062, 0.4713, 0.1128, 0.4713, 0.113, 0.8501, 0.3793, 0.4233, 0.3793, 0.002915, 0.491, 0.002915, 0.491, 0.08571, 0.6427, 0.7224, 0.6427, 0.7288, 0.2872, 0.7256, 0.6034, 0.002915, 0.6034, 0.4233, 0.4917, 0.08571, 0.4917, 0.002915, 0.9625, 0.06606, 0.9689, 0.06588, 0.9689, 0.1776, 0.3793, 0.424, 0.7997, 0.424, 0.7997, 0.5357, 0.7169, 0.5357, 0.6427, 0.7082, 0.6427, 0.7146, 0.2872, 0.7114, 0.9414, 0.002972, 0.9478, 0.002915, 0.9478, 0.3585, 0.6522, 0.6919, 0.6522, 0.6983, 0.5406, 0.6951, 0.3583, 0.01216, 0.3583, 0.4325, 0.2466, 0.09496, 0.2466, 0.01216, 0.6427, 0.7153, 0.6427, 0.7217, 0.2872, 0.7185, 0.9877, 0.07475, 0.9941, 0.07457, 0.9941, 0.1863, 0.9407, 0.002915, 0.9407, 0.4233, 0.829, 0.08571, 0.829, 0.002915, 0.3469, 0.5717, 0.3469, 0.635, 0.3053, 0.6324, 0.3053, 0.6184, 0.6608, 0.5555, 0.6608, 0.6188, 0.6191, 0.5721, 0.6191, 0.5581, 0.5235, 0.6416, 0.5235, 0.648, 0.4609, 0.6448, 0.4598, 0.6526, 0.4534, 0.6523, 0.4598, 0.59, 0.4474, 0.5936, 0.4474, 0.6569, 0.4057, 0.6543, 0.4057, 0.6403, 0.6139, 0.6042, 0.6203, 0.6037, 0.6203, 0.6454, 0.3933, 0.5722, 0.3933, 0.6356, 0.3516, 0.633, 0.3516, 0.619, 0.5235, 0.6344, 0.5235, 0.6408, 0.4609, 0.6376, 0.5026, 0.6487, 0.5026, 0.6551, 0.4609, 0.6519, 0.5403, 0.5442, 0.5403, 0.6075, 0.4986, 0.5608, 0.4986, 0.5468, 0.2804, 0.5842, 0.2868, 0.5837, 0.2868, 0.6255, 0.5942, 0.5805, 0.5942, 0.6438, 0.5525, 0.6412, 0.5525, 0.6273, 0.6278, 0.842, 0.6283, 0.8421, 0.6287, 0.8424, 0.6292, 0.8428, 0.6296, 0.8433, 0.63, 0.8439, 0.6303, 0.8446, 0.6306, 0.8455, 0.6304, 0.846, 0.6301, 0.8467, 0.6298, 0.8473, 0.6294, 0.8481, 0.6289, 0.8488, 0.6283, 0.8497, 0.6278, 0.8508, 0.6272, 0.8521, 0.6266, 0.8509, 0.626, 0.8499, 0.6256, 0.8489, 0.6251, 0.8481, 0.6248, 0.8472, 0.6245, 0.8465, 0.6242, 0.8459, 0.6239, 0.8455, 0.6242, 0.8446, 0.6246, 0.8439, 0.625, 0.8432, 0.6254, 0.8428, 0.6259, 0.8424, 0.6263, 0.8421, 0.6268, 0.8419, 0.6273, 0.8419, 0.6261, 0.7922, 0.6253, 0.7915, 0.6287, 0.8424, 0.6283, 0.8421, 0.6302, 0.7916, 0.6294, 0.7922, 0.6263, 0.8421, 0.6259, 0.8424, 0.6281, 0.7593, 0.6297, 0.7633, 0.6266, 0.8509, 0.6272, 0.8521, 0.6253, 0.7915, 0.6246, 0.7906, 0.6292, 0.8428, 0.6287, 0.8424, 0.6294, 0.7922, 0.6286, 0.7926, 0.6268, 0.8419, 0.6263, 0.8421, 0.6297, 0.7633, 0.6309, 0.767, 0.626, 0.8499, 0.6266, 0.8509, 0.6246, 0.7906, 0.624, 0.7894, 0.6296, 0.8433, 0.6292, 0.8428, 0.6286, 0.7926, 0.6278, 0.7928, 0.6273, 0.8419, 0.6268, 0.8419, 0.6309, 0.767, 0.6319, 0.7705, 0.6256, 0.8489, 0.626, 0.8499, 0.624, 0.7894, 0.6234, 0.7879, 0.63, 0.8439, 0.6296, 0.8433, 0.6278, 0.7928, 0.6269, 0.7926, 0.6278, 0.842, 0.6273, 0.8419, 0.6319, 0.7705, 0.6325, 0.7738, 0.6251, 0.8481, 0.6256, 0.8489, 0.6234, 0.7879, 0.623, 0.7862, 0.6303, 0.8446, 0.63, 0.8439, 0.6325, 0.7738, 0.6329, 0.7768, 0.6248, 0.8472, 0.6251, 0.8481, 0.623, 0.7862, 0.6227, 0.7842, 0.6306, 0.8455, 0.6303, 0.8446, 0.6329, 0.7768, 0.6331, 0.7795, 0.6245, 0.8465, 0.6248, 0.8472, 0.6227, 0.7842, 0.6226, 0.7819, 0.6304, 0.846, 0.6306, 0.8455, 0.6331, 0.7795, 0.6331, 0.782, 0.6242, 0.8459, 0.6245, 0.8465, 0.6226, 0.7819, 0.6226, 0.7794, 0.6301, 0.8467, 0.6304, 0.846, 0.6331, 0.782, 0.633, 0.7843, 0.6239, 0.8455, 0.6242, 0.8459, 0.6226, 0.7794, 0.6229, 0.7767, 0.6298, 0.8473, 0.6301, 0.8467, 0.633, 0.7843, 0.6326, 0.7863, 0.6242, 0.8446, 0.6239, 0.8455, 0.6229, 0.7767, 0.6234, 0.7737, 0.6294, 0.8481, 0.6298, 0.8473, 0.6326, 0.7863, 0.6322, 0.788, 0.6246, 0.8439, 0.6242, 0.8446, 0.6234, 0.7737, 0.6241, 0.7704, 0.6289, 0.8488, 0.6294, 0.8481, 0.6322, 0.788, 0.6316, 0.7895, 0.625, 0.8432, 0.6246, 0.8439, 0.6241, 0.7704, 0.6251, 0.767, 0.6283, 0.8497, 0.6289, 0.8488, 0.6316, 0.7895, 0.631, 0.7907, 0.6254, 0.8428, 0.625, 0.8432, 0.6251, 0.767, 0.6264, 0.7633, 0.6278, 0.8508, 0.6283, 0.8497, 0.6269, 0.7926, 0.6261, 0.7922, 0.6283, 0.8421, 0.6278, 0.842, 0.631, 0.7907, 0.6302, 0.7916, 0.6259, 0.8424, 0.6254, 0.8428, 0.4532, 0.889, 0.4591, 0.8693, 0.5105, 0.9194, 0.5073, 0.9237, 0.5478, 0.9553, 0.5444, 0.9581, 0.539, 0.9492, 0.5405, 0.948, 0.5758, 0.8949, 0.582, 0.9056, 0.5517, 0.9261, 0.5489, 0.9222, 0.5623, 0.9844, 0.5531, 0.9899, 0.5405, 0.9603, 0.5444, 0.9581, 0.4686, 0.9666, 0.4611, 0.9546, 0.5058, 0.9446, 0.5079, 0.9493, 0.5309, 0.8635, 0.5451, 0.8689, 0.5363, 0.914, 0.531, 0.913, 0.5861, 0.95, 0.5824, 0.9601, 0.5528, 0.948, 0.5542, 0.9438, 0.5097, 0.9942, 0.4985, 0.9904, 0.5184, 0.9595, 0.5227, 0.9613, 0.4591, 0.8693, 0.4787, 0.8628, 0.5149, 0.9161, 0.5105, 0.9194, 0.582, 0.9056, 0.586, 0.9167, 0.5536, 0.9304, 0.5517, 0.9261, 0.5531, 0.9899, 0.543, 0.9937, 0.5363, 0.9617, 0.5405, 0.9603, 0.4553, 0.9407, 0.4518, 0.925, 0.5044, 0.9341, 0.5046, 0.9395, 0.4611, 0.9546, 0.4553, 0.9407, 0.5046, 0.9395, 0.5058, 0.9446, 0.5451, 0.8689, 0.5574, 0.8762, 0.5411, 0.916, 0.5363, 0.914, 0.5824, 0.9601, 0.5771, 0.9694, 0.5506, 0.9519, 0.5528, 0.948, 0.4985, 0.9904, 0.4877, 0.9846, 0.5144, 0.9568, 0.5184, 0.9595, 0.4787, 0.8628, 0.4975, 0.86, 0.5201, 0.9139, 0.5149, 0.9161, 0.586, 0.9167, 0.588, 0.928, 0.5546, 0.9349, 0.5536, 0.9304, 0.543, 0.9937, 0.5322, 0.9958, 0.5318, 0.9624, 0.5363, 0.9617, 0.4518, 0.925, 0.451, 0.9076, 0.5053, 0.9288, 0.5044, 0.9341, 0.5574, 0.8762, 0.5676, 0.8849, 0.5454, 0.9188, 0.5411, 0.916, 0.5771, 0.9694, 0.5703, 0.9776, 0.5478, 0.9553, 0.5506, 0.9519, 0.4877, 0.9846, 0.4776, 0.9766, 0.5108, 0.9534, 0.5144, 0.9568, 0.4975, 0.86, 0.5149, 0.8603, 0.5255, 0.9129, 0.5201, 0.9139, 0.588, 0.928, 0.588, 0.9392, 0.5548, 0.9394, 0.5546, 0.9349, 0.5322, 0.9958, 0.521, 0.9959, 0.5272, 0.9623, 0.5318, 0.9624, 0.451, 0.9076, 0.4532, 0.889, 0.5073, 0.9237, 0.5053, 0.9288, 0.5676, 0.8849, 0.5758, 0.8949, 0.5489, 0.9222, 0.5454, 0.9188, 0.5703, 0.9776, 0.5623, 0.9844, 0.5444, 0.9581, 0.5478, 0.9553, 0.4776, 0.9766, 0.4686, 0.9666, 0.5079, 0.9493, 0.5108, 0.9534, 0.5149, 0.8603, 0.5309, 0.8635, 0.531, 0.913, 0.5255, 0.9129, 0.588, 0.9392, 0.5861, 0.95, 0.5542, 0.9438, 0.5548, 0.9394, 0.521, 0.9959, 0.5097, 0.9942, 0.5227, 0.9613, 0.5272, 0.9623, 0.5355, 0.9508, 0.5337, 0.9512, 0.537, 0.9481, 0.5374, 0.9478, 0.5255, 0.9129, 0.531, 0.913, 0.5364, 0.9335, 0.5345, 0.934, 0.5444, 0.9581, 0.5405, 0.9603, 0.5373, 0.9502, 0.539, 0.9492, 0.531, 0.913, 0.5363, 0.914, 0.5382, 0.9334, 0.5364, 0.9335, 0.5405, 0.9603, 0.5363, 0.9617, 0.5355, 0.9508, 0.5373, 0.9502, 0.5363, 0.914, 0.5411, 0.916, 0.5398, 0.9337, 0.5382, 0.9334, 0.5363, 0.9617, 0.5318, 0.9624, 0.5337, 0.9512, 0.5355, 0.9508, 0.5411, 0.916, 0.5454, 0.9188, 0.5413, 0.9344, 0.5398, 0.9337, 0.5318, 0.9624, 0.5272, 0.9623, 0.5319, 0.9512, 0.5337, 0.9512, 0.5454, 0.9188, 0.5489, 0.9222, 0.5424, 0.9354, 0.5413, 0.9344, 0.5272, 0.9623, 0.5227, 0.9613, 0.5301, 0.9509, 0.5319, 0.9512, 0.5489, 0.9222, 0.5517, 0.9261, 0.5433, 0.9367, 0.5424, 0.9354, 0.5227, 0.9613, 0.5184, 0.9595, 0.5285, 0.9503, 0.5301, 0.9509, 0.5517, 0.9261, 0.5536, 0.9304, 0.5439, 0.9382, 0.5433, 0.9367, 0.5046, 0.9395, 0.5044, 0.9341, 0.5251, 0.942, 0.5247, 0.9437, 0.5184, 0.9595, 0.5144, 0.9568, 0.5271, 0.9494, 0.5285, 0.9503, 0.5536, 0.9304, 0.5546, 0.9349, 0.5441, 0.9398, 0.5439, 0.9382, 0.5044, 0.9341, 0.5053, 0.9288, 0.5259, 0.9403, 0.5251, 0.942, 0.5144, 0.9568, 0.5108, 0.9534, 0.5259, 0.9483, 0.5271, 0.9494, 0.5546, 0.9349, 0.5548, 0.9394, 0.544, 0.9415, 0.5441, 0.9398, 0.5053, 0.9288, 0.5073, 0.9237, 0.5271, 0.9387, 0.5259, 0.9403, 0.5108, 0.9534, 0.5079, 0.9493, 0.5251, 0.9469, 0.5259, 0.9483, 0.5548, 0.9394, 0.5542, 0.9438, 0.5436, 0.9433, 0.544, 0.9415, 0.5073, 0.9237, 0.5105, 0.9194, 0.5287, 0.9373, 0.5271, 0.9387, 0.5079, 0.9493, 0.5058, 0.9446, 0.5247, 0.9453, 0.5251, 0.9469, 0.5542, 0.9438, 0.5528, 0.948, 0.5429, 0.945, 0.5436, 0.9433, 0.5105, 0.9194, 0.5149, 0.9161, 0.5305, 0.936, 0.5287, 0.9373, 0.5058, 0.9446, 0.5046, 0.9395, 0.5247, 0.9437, 0.5247, 0.9453, 0.5528, 0.948, 0.5506, 0.9519, 0.5418, 0.9466, 0.5429, 0.945, 0.5149, 0.9161, 0.5201, 0.9139, 0.5325, 0.9348, 0.5305, 0.936, 0.5506, 0.9519, 0.5478, 0.9553, 0.5405, 0.948, 0.5418, 0.9466, 0.5201, 0.9139, 0.5255, 0.9129, 0.5345, 0.934, 0.5325, 0.9348, 0.2988, 0.8128, 0.2988, 0.8083, 0.3089, 0.8093, 0.3088, 0.8118, 0.5398, 0.9337, 0.5413, 0.9344, 0.5451, 0.9472, 0.5461, 0.9483, 0.5337, 0.9512, 0.5319, 0.9512, 0.5367, 0.9484, 0.537, 0.9481, 0.5413, 0.9344, 0.5424, 0.9354, 0.5442, 0.9464, 0.5451, 0.9472, 0.5319, 0.9512, 0.5301, 0.9509, 0.5365, 0.9487, 0.5367, 0.9484, 0.5424, 0.9354, 0.5433, 0.9367, 0.5433, 0.9459, 0.5442, 0.9464, 0.5301, 0.9509, 0.5285, 0.9503, 0.5365, 0.949, 0.5365, 0.9487, 0.5433, 0.9367, 0.5439, 0.9382, 0.5424, 0.9456, 0.5433, 0.9459, 0.5247, 0.9437, 0.5251, 0.942, 0.5418, 0.9525, 0.5402, 0.9517, 0.5285, 0.9503, 0.5271, 0.9494, 0.5369, 0.9495, 0.5365, 0.949, 0.5439, 0.9382, 0.5441, 0.9398, 0.5418, 0.9455, 0.5424, 0.9456, 0.5251, 0.942, 0.5259, 0.9403, 0.5439, 0.9537, 0.5418, 0.9525, 0.5271, 0.9494, 0.5259, 0.9483, 0.5375, 0.95, 0.5369, 0.9495, 0.5441, 0.9398, 0.544, 0.9415, 0.5413, 0.9456, 0.5418, 0.9455, 0.5259, 0.9403, 0.5271, 0.9387, 0.5463, 0.955, 0.5439, 0.9537, 0.5259, 0.9483, 0.5251, 0.9469, 0.5381, 0.9504, 0.5375, 0.95, 0.544, 0.9415, 0.5436, 0.9433, 0.5407, 0.9458, 0.5413, 0.9456, 0.5271, 0.9387, 0.5287, 0.9373, 0.5493, 0.9568, 0.5463, 0.955, 0.5251, 0.9469, 0.5247, 0.9453, 0.539, 0.951, 0.5381, 0.9504, 0.5436, 0.9433, 0.5429, 0.945, 0.5401, 0.9461, 0.5407, 0.9458, 0.5287, 0.9373, 0.5305, 0.936, 0.5529, 0.9589, 0.5493, 0.9568, 0.5247, 0.9453, 0.5247, 0.9437, 0.5402, 0.9517, 0.539, 0.951, 0.5429, 0.945, 0.5418, 0.9466, 0.5396, 0.9464, 0.5401, 0.9461, 0.5305, 0.936, 0.5325, 0.9348, 0.551, 0.9557, 0.5529, 0.9589, 0.5418, 0.9466, 0.5405, 0.948, 0.539, 0.9467, 0.5396, 0.9464, 0.5325, 0.9348, 0.5345, 0.934, 0.5494, 0.9532, 0.551, 0.9557, 0.5405, 0.948, 0.539, 0.9492, 0.5384, 0.9471, 0.539, 0.9467, 0.5345, 0.934, 0.5364, 0.9335, 0.5481, 0.9511, 0.5494, 0.9532, 0.539, 0.9492, 0.5373, 0.9502, 0.5379, 0.9474, 0.5384, 0.9471, 0.5364, 0.9335, 0.5382, 0.9334, 0.5472, 0.9497, 0.5481, 0.9511, 0.5373, 0.9502, 0.5355, 0.9508, 0.5374, 0.9478, 0.5379, 0.9474, 0.5382, 0.9334, 0.5398, 0.9337, 0.5461, 0.9483, 0.5472, 0.9497, 0.3928, 0.8356, 0.3891, 0.8359, 0.3887, 0.8233, 0.39, 0.8231, 0.3416, 0.8217, 0.3391, 0.8254, 0.3314, 0.8192, 0.3328, 0.8172, 0.3112, 0.7906, 0.3153, 0.7889, 0.318, 0.7985, 0.3157, 0.7993, 0.2988, 0.8083, 0.2997, 0.8038, 0.3094, 0.8068, 0.3089, 0.8093, 0.3391, 0.8254, 0.336, 0.8286, 0.3296, 0.8209, 0.3314, 0.8192, 0.3153, 0.7889, 0.3197, 0.7883, 0.3205, 0.798, 0.318, 0.7985, 0.2997, 0.8038, 0.3016, 0.7997, 0.3104, 0.8045, 0.3094, 0.8068, 0.336, 0.8286, 0.3323, 0.831, 0.3275, 0.8223, 0.3296, 0.8209, 0.3197, 0.7883, 0.3241, 0.7884, 0.323, 0.7981, 0.3205, 0.798, 0.3016, 0.7997, 0.3042, 0.796, 0.3118, 0.8024, 0.3104, 0.8045, 0.3323, 0.831, 0.3281, 0.8327, 0.3252, 0.8232, 0.3275, 0.8223, 0.3241, 0.7884, 0.3284, 0.7893, 0.3254, 0.7986, 0.323, 0.7981, 0.3042, 0.796, 0.3074, 0.7929, 0.3136, 0.8007, 0.3118, 0.8024, 0.3281, 0.8327, 0.3237, 0.8335, 0.3227, 0.8236, 0.3252, 0.8232, 0.3284, 0.7893, 0.3324, 0.791, 0.3277, 0.7997, 0.3254, 0.7986, 0.3074, 0.7929, 0.3112, 0.7906, 0.3157, 0.7993, 0.3136, 0.8007, 0.3237, 0.8335, 0.3193, 0.8335, 0.3202, 0.8236, 0.3227, 0.8236, 0.3324, 0.791, 0.3361, 0.7935, 0.3298, 0.8011, 0.3277, 0.7997, 0.3193, 0.8335, 0.3149, 0.8326, 0.3178, 0.8231, 0.3202, 0.8236, 0.3361, 0.7935, 0.3392, 0.7967, 0.3315, 0.8029, 0.3298, 0.8011, 0.3149, 0.8326, 0.3108, 0.8309, 0.3154, 0.822, 0.3178, 0.8231, 0.3392, 0.7967, 0.3416, 0.8004, 0.3329, 0.8051, 0.3315, 0.8029, 0.3108, 0.8309, 0.3071, 0.8283, 0.3134, 0.8206, 0.3154, 0.822, 0.3416, 0.8004, 0.3433, 0.8045, 0.3338, 0.8074, 0.3329, 0.8051, 0.3071, 0.8283, 0.3039, 0.8251, 0.3116, 0.8188, 0.3134, 0.8206, 0.3433, 0.8045, 0.3442, 0.8088, 0.3343, 0.8099, 0.3338, 0.8074, 0.3039, 0.8251, 0.3014, 0.8214, 0.3103, 0.8166, 0.3116, 0.8188, 0.3442, 0.8088, 0.3442, 0.8133, 0.3343, 0.8124, 0.3343, 0.8099, 0.3014, 0.8214, 0.2997, 0.8172, 0.3093, 0.8143, 0.3103, 0.8166, 0.3442, 0.8133, 0.3433, 0.8176, 0.3338, 0.8149, 0.3343, 0.8124, 0.2997, 0.8172, 0.2988, 0.8128, 0.3088, 0.8118, 0.3093, 0.8143, 0.3433, 0.8176, 0.3416, 0.8217, 0.3328, 0.8172, 0.3338, 0.8149, 0.3862, 0.8229, 0.385, 0.8223, 0.3868, 0.8194, 0.3873, 0.8197, 0.4067, 0.8235, 0.4053, 0.8271, 0.394, 0.8202, 0.3945, 0.8191, 0.3766, 0.8008, 0.3801, 0.799, 0.3854, 0.8109, 0.3843, 0.8115, 0.3891, 0.8359, 0.3854, 0.8355, 0.3874, 0.8232, 0.3887, 0.8233, 0.4053, 0.8271, 0.4032, 0.8305, 0.3932, 0.8213, 0.394, 0.8202, 0.3801, 0.799, 0.3838, 0.798, 0.3866, 0.8104, 0.3854, 0.8109, 0.3854, 0.8355, 0.3818, 0.8345, 0.3862, 0.8229, 0.3874, 0.8232, 0.4032, 0.8305, 0.4, 0.8328, 0.3923, 0.8221, 0.3932, 0.8213, 0.3838, 0.798, 0.3876, 0.7977, 0.3879, 0.8103, 0.3866, 0.8104, 0.3818, 0.8345, 0.3785, 0.8328, 0.385, 0.8223, 0.3862, 0.8229, 0.3876, 0.7977, 0.3913, 0.7981, 0.3892, 0.8104, 0.3879, 0.8103, 0.3785, 0.8328, 0.3756, 0.8306, 0.384, 0.8215, 0.385, 0.8223, 0.3913, 0.7981, 0.3948, 0.7991, 0.3905, 0.8107, 0.3892, 0.8104, 0.3756, 0.8306, 0.3732, 0.8279, 0.3831, 0.8206, 0.384, 0.8215, 0.3948, 0.7991, 0.3981, 0.8008, 0.3916, 0.8113, 0.3905, 0.8107, 0.3732, 0.8279, 0.3712, 0.8248, 0.3825, 0.8195, 0.3831, 0.8206, 0.3981, 0.8008, 0.401, 0.803, 0.3926, 0.812, 0.3916, 0.8113, 0.3712, 0.8248, 0.3699, 0.8213, 0.382, 0.8183, 0.3825, 0.8195, 0.401, 0.803, 0.4035, 0.8057, 0.3935, 0.813, 0.3926, 0.812, 0.3699, 0.8213, 0.3692, 0.8177, 0.3818, 0.817, 0.382, 0.8183, 0.4035, 0.8057, 0.4054, 0.8088, 0.3942, 0.8141, 0.3935, 0.813, 0.3692, 0.8177, 0.3692, 0.8139, 0.3818, 0.8157, 0.3818, 0.817, 0.4054, 0.8088, 0.4067, 0.8123, 0.3946, 0.8153, 0.3942, 0.8141, 0.3692, 0.8139, 0.3699, 0.8101, 0.3821, 0.8145, 0.3818, 0.8157, 0.4067, 0.8123, 0.4074, 0.8159, 0.3948, 0.8166, 0.3946, 0.8153, 0.3699, 0.8101, 0.3713, 0.8065, 0.3827, 0.8134, 0.3821, 0.8145, 0.4, 0.8328, 0.3965, 0.8345, 0.3912, 0.8227, 0.3923, 0.8221, 0.4074, 0.8159, 0.4074, 0.8197, 0.3948, 0.8179, 0.3948, 0.8166, 0.3713, 0.8065, 0.3734, 0.8031, 0.3834, 0.8123, 0.3827, 0.8134, 0.3965, 0.8345, 0.3928, 0.8356, 0.39, 0.8231, 0.3912, 0.8227, 0.4074, 0.8197, 0.4067, 0.8235, 0.3945, 0.8191, 0.3948, 0.8179, 0.3734, 0.8031, 0.3766, 0.8008, 0.3843, 0.8115, 0.3834, 0.8123, 0.3879, 0.8103, 0.3892, 0.8104, 0.3887, 0.8138, 0.3881, 0.8137, 0.385, 0.8223, 0.384, 0.8215, 0.3863, 0.819, 0.3868, 0.8194, 0.3892, 0.8104, 0.3905, 0.8107, 0.3893, 0.8139, 0.3887, 0.8138, 0.384, 0.8215, 0.3831, 0.8206, 0.3859, 0.8185, 0.3863, 0.819, 0.3905, 0.8107, 0.3916, 0.8113, 0.3899, 0.8142, 0.3893, 0.8139, 0.3831, 0.8206, 0.3825, 0.8195, 0.3855, 0.818, 0.3859, 0.8185, 0.3916, 0.8113, 0.3926, 0.812, 0.3904, 0.8146, 0.3899, 0.8142, 0.3825, 0.8195, 0.382, 0.8183, 0.3853, 0.8175, 0.3855, 0.818, 0.3926, 0.812, 0.3935, 0.813, 0.3908, 0.815, 0.3904, 0.8146, 0.382, 0.8183, 0.3818, 0.817, 0.3852, 0.8169, 0.3853, 0.8175, 0.3935, 0.813, 0.3942, 0.8141, 0.3911, 0.8156, 0.3908, 0.815, 0.3818, 0.817, 0.3818, 0.8157, 0.3853, 0.8163, 0.3852, 0.8169, 0.3942, 0.8141, 0.3946, 0.8153, 0.3913, 0.8161, 0.3911, 0.8156, 0.3818, 0.8157, 0.3821, 0.8145, 0.3854, 0.8157, 0.3853, 0.8163, 0.3946, 0.8153, 0.3948, 0.8166, 0.3914, 0.8167, 0.3913, 0.8161, 0.3821, 0.8145, 0.3827, 0.8134, 0.3856, 0.8151, 0.3854, 0.8157, 0.3923, 0.8221, 0.3912, 0.8227, 0.3897, 0.8196, 0.3902, 0.8193, 0.3948, 0.8166, 0.3948, 0.8179, 0.3914, 0.8173, 0.3914, 0.8167, 0.3827, 0.8134, 0.3834, 0.8123, 0.386, 0.8147, 0.3856, 0.8151, 0.3912, 0.8227, 0.39, 0.8231, 0.3891, 0.8198, 0.3897, 0.8196, 0.3948, 0.8179, 0.3945, 0.8191, 0.3912, 0.8179, 0.3914, 0.8173, 0.3834, 0.8123, 0.3843, 0.8115, 0.3864, 0.8143, 0.386, 0.8147, 0.39, 0.8231, 0.3887, 0.8233, 0.3885, 0.8199, 0.3891, 0.8198, 0.3945, 0.8191, 0.394, 0.8202, 0.391, 0.8185, 0.3912, 0.8179, 0.3843, 0.8115, 0.3854, 0.8109, 0.387, 0.814, 0.3864, 0.8143, 0.3887, 0.8233, 0.3874, 0.8232, 0.3879, 0.8198, 0.3885, 0.8199, 0.394, 0.8202, 0.3932, 0.8213, 0.3906, 0.8189, 0.391, 0.8185, 0.3854, 0.8109, 0.3866, 0.8104, 0.3875, 0.8138, 0.387, 0.814, 0.3874, 0.8232, 0.3862, 0.8229, 0.3873, 0.8197, 0.3879, 0.8198, 0.3932, 0.8213, 0.3923, 0.8221, 0.3902, 0.8193, 0.3906, 0.8189, 0.3866, 0.8104, 0.3879, 0.8103, 0.3881, 0.8137, 0.3875, 0.8138, 0.3883, 0.8168, 0.3902, 0.8193, 0.3897, 0.8196, 0.3883, 0.8168, 0.3897, 0.8196, 0.3891, 0.8198, 0.3883, 0.8168, 0.3891, 0.8198, 0.3885, 0.8199, 0.3883, 0.8168, 0.3885, 0.8199, 0.3879, 0.8198, 0.3883, 0.8168, 0.3879, 0.8198, 0.3873, 0.8197, 0.3883, 0.8168, 0.3873, 0.8197, 0.3868, 0.8194, 0.3883, 0.8168, 0.3868, 0.8194, 0.3863, 0.819, 0.3883, 0.8168, 0.3863, 0.819, 0.3859, 0.8185, 0.3883, 0.8168, 0.3859, 0.8185, 0.3855, 0.818, 0.3883, 0.8168, 0.3855, 0.818, 0.3853, 0.8175, 0.3883, 0.8168, 0.3853, 0.8175, 0.3852, 0.8169, 0.3883, 0.8168, 0.3852, 0.8169, 0.3853, 0.8163, 0.3883, 0.8168, 0.3853, 0.8163, 0.3854, 0.8157, 0.3883, 0.8168, 0.3854, 0.8157, 0.3856, 0.8151, 0.3883, 0.8168, 0.3856, 0.8151, 0.386, 0.8147, 0.3883, 0.8168, 0.386, 0.8147, 0.3864, 0.8143, 0.3883, 0.8168, 0.3864, 0.8143, 0.387, 0.814, 0.3883, 0.8168, 0.387, 0.814, 0.3875, 0.8138, 0.3883, 0.8168, 0.3875, 0.8138, 0.3881, 0.8137, 0.3883, 0.8168, 0.3881, 0.8137, 0.3887, 0.8138, 0.3883, 0.8168, 0.3887, 0.8138, 0.3893, 0.8139, 0.3883, 0.8168, 0.3893, 0.8139, 0.3899, 0.8142, 0.3883, 0.8168, 0.3899, 0.8142, 0.3904, 0.8146, 0.3883, 0.8168, 0.3904, 0.8146, 0.3908, 0.815, 0.3883, 0.8168, 0.3908, 0.815, 0.3911, 0.8156, 0.3883, 0.8168, 0.3911, 0.8156, 0.3913, 0.8161, 0.3883, 0.8168, 0.3913, 0.8161, 0.3914, 0.8167, 0.3883, 0.8168, 0.3914, 0.8167, 0.3914, 0.8173, 0.3883, 0.8168, 0.3914, 0.8173, 0.3912, 0.8179, 0.3883, 0.8168, 0.3912, 0.8179, 0.391, 0.8185, 0.3883, 0.8168, 0.391, 0.8185, 0.3906, 0.8189, 0.3883, 0.8168, 0.3906, 0.8189, 0.3902, 0.8193])
me_cylinder.materials.append(mat_material_001)
me_cylinder.use_remesh_preserve_volume = False
me_cylinder.use_remesh_preserve_attributes = False
me_cylinder.use_mirror_vertex_groups = False
me_cylinder.update()

# ---- objects
ob_cylinder = bpy.data.objects.new('Cylinder', me_cylinder)

# ---- transforms, parenting, visibility, modifiers, constraints
ob_cylinder.location = (0.0, 0.0, 0.0)
ob_cylinder.scale = (0.1572, 0.1572, 0.1572)
ob_cylinder.lineart.crease_threshold = 0.0

# ---- collection membership
col_collection.objects.link(ob_cylinder)

# ---- scene / render settings (as saved in the file)
scene.frame_start = 1; scene.frame_end = 250; scene.frame_set(1)
scene.render.engine = 'BLENDER_EEVEE_NEXT'
scene.cycles.use_denoising = False
scene.cycles.samples = 128
scene.cycles.sampling_pattern = 'TABULATED_SOBOL'
scene.cycles.use_adaptive_sampling = False
scene.cycles.use_light_tree = False
scene.view_settings.view_transform = 'Filmic'
bpy.context.view_layer.update()

# ---- added for rendering (the .blend has no active camera and no usable light): camera, sun
cam_auto = bpy.data.cameras.new('AutoCamera')
cam_auto.lens = 50.0
cam_auto.sensor_width = 36.0
cam_auto.clip_end = 1000.0
ob_auto_camera = bpy.data.objects.new('AutoCamera', cam_auto)
scene.collection.objects.link(ob_auto_camera)
ob_auto_camera.location = (5.61731, -6.73312, 4.51127)
ob_auto_camera.rotation_euler = (1.09748, -7.21219e-08, 0.694738)
scene.camera = ob_auto_camera
light_auto_sun = bpy.data.lights.new('AutoSun', 'SUN')
light_auto_sun.energy = 3.0
light_auto_sun.angle = 0.0523599
ob_auto_sun = bpy.data.objects.new('AutoSun', light_auto_sun)
scene.collection.objects.link(ob_auto_sun)
ob_auto_sun.rotation_euler = (0.872665, 0.174533, 0.523599)
bpy.context.view_layer.update()
